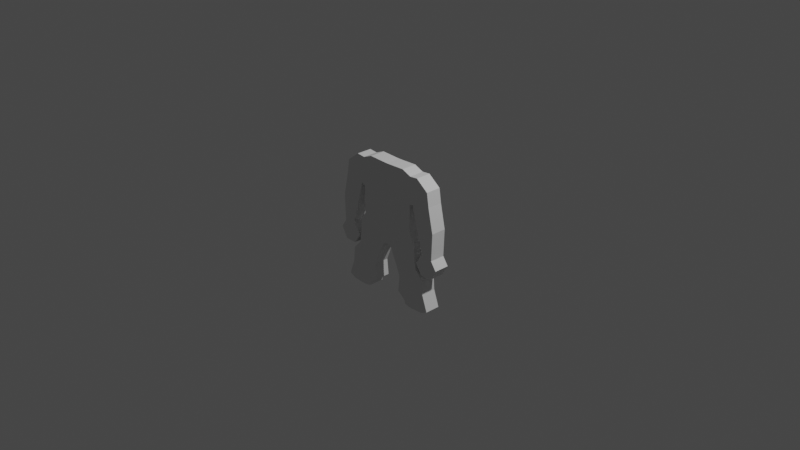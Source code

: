 # Source: dwarf-5-2.blend  (saved by Blender 2.91.10; exported with 4.5.12 LTS)
import bpy
from mathutils import Matrix  # noqa: F401  (used for matrix-valued properties, if any)

bpy.ops.wm.read_factory_settings(use_empty=True)
scene = bpy.context.scene
scene.name = 'Scene'

# ---- collections
col_collection = bpy.data.collections.new('Collection'); scene.collection.children.link(col_collection)

# ---- world
world_world = bpy.data.worlds.new('World'); scene.world = world_world
world_world.use_nodes = True; world_world.node_tree.nodes.clear()
_N = world_world.node_tree.nodes; _L = world_world.node_tree.links
n0 = _N.new('ShaderNodeOutputWorld'); n0.name = 'World Output'; n0.location = (300, 300)
n1 = _N.new('ShaderNodeBackground'); n1.name = 'Background'; n1.location = (10, 300)
n1.inputs[0].default_value = (0.05088, 0.05088, 0.05088, 1.0)
_L.new(n1.outputs[0], n0.inputs[0])
n0.is_active_output = True
world_world.color = (0.05088, 0.05088, 0.05088)
world_world.use_sun_shadow = False
world_world.sun_shadow_jitter_overblur = 0.0

# ---- cameras
cam_camera = bpy.data.cameras.new('Camera')
cam_camera.clip_end = 100.0
cam_camera.ortho_scale = 7.314

# ---- lights
light_light = bpy.data.lights.new('Light', 'POINT')
light_light.transmission_factor = 0.0
light_light.energy = 1000.0
light_light.shadow_soft_size = 0.1
light_light.shadow_maximum_resolution = 0.006
light_light.use_absolute_resolution = True

# ---- meshes
me_plane_001 = bpy.data.meshes.new('Plane.001')
me_plane_001.from_pydata([(-0.3248, 0.01281, 9.181e-08), (-0.2273, 0.6685, -3.005e-08), (-0.3327, 0.6255, -3.395e-08), (-0.3288, 0.3191, 2.893e-08), (0.0, -0.2174, 7.094e-08), (0.0, 0.6606, -3.077e-08), (-0.1624, -0.1072, 8.093e-08), (0.001319, 0.3864, 3.503e-08), (-0.1637, 0.3528, 3.198e-08), (-0.4254, 0.6346, -1.909e-08), (-0.369, 0.3383, 1.663e-08), (-0.564, 0.53, -2.857e-08), (-0.5868, 0.3779, 2.022e-08), (-0.4397, 0.05826, -8.755e-09), (-0.6433, 0.1148, -3.627e-09), (-0.5047, -0.1539, -2.798e-08), (-0.632, -0.1822, -3.055e-08), (-0.4199, -0.2812, -3.952e-08), (-0.6942, -0.2727, -3.875e-08), (-0.4965, -0.3949, -4.983e-08), (-0.6233, -0.3909, -4.947e-08), (-0.3268, 0.166, 6.037e-08), (-0.2436, -0.0472, 8.637e-08), (-0.1136, 0.6645, -3.041e-08), (-0.28, 0.647, -3.2e-08), (-0.06745, -0.2576, 6.73e-08), (-0.3307, 0.4723, -2.51e-09), (0.0006596, 0.5235, 2.129e-09), (0.0006596, 0.07959, 5.254e-08), (-0.1955, 0.5106, 9.63e-10), (-0.1631, 0.1228, 5.645e-08), (-0.2462, 0.336, 3.045e-08), (-0.0812, 0.3696, 3.35e-08), (-0.3972, 0.4864, -1.228e-09), (-0.3791, 0.63, -2.652e-08), (-0.3489, 0.3287, 2.278e-08), (-0.5754, 0.4539, -4.177e-09), (-0.4947, 0.5823, -2.383e-08), (-0.4779, 0.3581, 1.842e-08), (-0.5415, 0.08655, -6.191e-09), (-0.615, 0.2464, 8.296e-09), (-0.4043, 0.1983, 3.937e-09), (-0.5684, -0.168, -2.927e-08), (-0.6377, -0.03367, -1.709e-08), (-0.4722, -0.04781, -1.837e-08), (-0.5571, -0.2769, -3.914e-08), (-0.6631, -0.2274, -3.465e-08), (-0.4623, -0.2175, -3.375e-08), (-0.5599, -0.3929, -4.965e-08), (-0.6588, -0.3318, -4.411e-08), (-0.4582, -0.338, -4.468e-08), (-0.5585, -0.3349, -4.439e-08), (-0.5627, -0.2225, -3.42e-08), (-0.5549, -0.04074, -1.773e-08), (-0.5097, 0.2223, 6.116e-09), (-0.4863, 0.4702, -2.703e-09), (-0.364, 0.4794, -1.869e-09), (-0.0812, 0.1012, 5.45e-08), (-0.2449, 0.1444, 5.841e-08), (-0.09742, 0.5171, 1.546e-09), (-0.2631, 0.4915, -7.737e-10), (-0.3925, -0.213, 7.134e-08), (-0.219, -0.3412, 5.972e-08), (-0.3058, -0.2771, 6.553e-08), (-0.1323, -0.4053, 5.391e-08), (-0.5027, -0.4525, 4.963e-08), (-0.2766, -0.6196, 3.448e-08), (-0.3897, -0.5361, 4.205e-08), (-0.1635, -0.7032, 2.69e-08), (-0.5763, -0.7856, 1.943e-08), (-0.3491, -0.831, 1.532e-08), (-0.4421, -0.826, 1.577e-08), (-0.262, -0.8124, 1.7e-08), (-0.3258, 0.08939, 7.609e-08), (-0.203, -0.0772, 8.365e-08), (-0.1704, 0.6665, -3.023e-08), (-0.3063, 0.6362, -3.298e-08), (-0.03864, -0.2326, 6.957e-08), (-0.3297, 0.3957, 1.321e-08), (0.0003298, 0.592, -1.432e-08), (0.0009894, 0.233, 4.378e-08), (-0.2114, 0.5896, -1.454e-08), (-0.1634, 0.2378, 4.422e-08), (-0.2875, 0.3275, 2.969e-08), (-0.1225, 0.3612, 3.274e-08), (-0.3831, 0.4124, 7.7e-09), (-0.4023, 0.6323, -2.28e-08), (-0.3388, 0.3239, 2.585e-08), (-0.5811, 0.4159, 8.021e-09), (-0.5294, 0.5561, -2.62e-08), (-0.4234, 0.3482, 1.753e-08), (-0.4906, 0.0724, -7.473e-09), (-0.6292, 0.1806, 2.334e-09), (-0.3866, 0.2683, 1.028e-08), (-0.5366, -0.161, -2.863e-08), (-0.6348, -0.1079, -2.382e-08), (-0.4559, 0.005224, -1.356e-08), (-0.4885, -0.279, -3.933e-08), (-0.6787, -0.2501, -3.67e-08), (-0.4835, -0.1857, -3.087e-08), (-0.5282, -0.3939, -4.974e-08), (-0.6411, -0.3614, -4.679e-08), (-0.439, -0.3096, -4.21e-08), (-0.3278, 0.2426, 4.465e-08), (-0.2842, -0.0172, 8.909e-08), (-0.05682, 0.6625, -3.059e-08), (-0.2536, 0.6577, -3.103e-08), (-0.1218, -0.1372, 7.821e-08), (-0.3317, 0.5489, -1.823e-08), (0.0009894, 0.4549, 1.858e-08), (0.0003298, -0.07381, 6.13e-08), (-0.1796, 0.4317, 1.647e-08), (-0.1627, 0.007791, 6.869e-08), (-0.205, 0.3444, 3.122e-08), (-0.03994, 0.378, 3.426e-08), (-0.4113, 0.5605, -1.016e-08), (-0.3559, 0.6278, -3.023e-08), (-0.3589, 0.3335, 1.97e-08), (-0.5697, 0.4919, -1.637e-08), (-0.4601, 0.6084, -2.146e-08), (-0.5323, 0.368, 1.932e-08), (-0.5924, 0.1007, -4.909e-09), (-0.6009, 0.3121, 1.426e-08), (-0.422, 0.1283, -2.409e-09), (-0.6002, -0.1751, -2.991e-08), (-0.6405, 0.04058, -1.036e-08), (-0.4885, -0.1008, -2.318e-08), (-0.6257, -0.2748, -3.895e-08), (-0.6476, -0.2048, -3.26e-08), (-0.4411, -0.2493, -3.664e-08), (-0.5916, -0.3919, -4.956e-08), (-0.6765, -0.3022, -4.143e-08), (-0.4773, -0.3664, -4.725e-08), (-0.5592, -0.3639, -4.702e-08), (-0.5578, -0.3059, -4.177e-08), (-0.5083, -0.3365, -4.454e-08), (-0.6086, -0.3334, -4.425e-08), (-0.5599, -0.2497, -3.667e-08), (-0.5655, -0.1953, -3.173e-08), (-0.5125, -0.22, -3.398e-08), (-0.6129, -0.2249, -3.443e-08), (-0.5617, -0.1044, -2.35e-08), (-0.5482, 0.0229, -1.196e-08), (-0.5136, -0.04428, -1.805e-08), (-0.5963, -0.0372, -1.741e-08), (-0.5256, 0.1544, -3.723e-11), (-0.4938, 0.2902, 1.227e-08), (-0.457, 0.2103, 5.027e-09), (-0.5624, 0.2343, 7.206e-09), (-0.5309, 0.4621, -3.44e-09), (-0.4418, 0.4783, -1.966e-09), (-0.4821, 0.4141, 7.861e-09), (-0.4905, 0.5262, -1.327e-08), (-0.3806, 0.4829, -1.549e-09), (-0.3473, 0.4758, -2.19e-09), (-0.3564, 0.404, 1.045e-08), (-0.3715, 0.5547, -1.419e-08), (-0.0812, 0.2354, 4.4e-08), (-0.0812, -0.03301, 6.499e-08), (-0.1221, 0.112, 5.547e-08), (-0.04027, 0.09039, 5.352e-08), (-0.2456, 0.2402, 4.443e-08), (-0.2443, 0.04859, 7.239e-08), (-0.2858, 0.1552, 5.939e-08), (-0.204, 0.1336, 5.743e-08), (-0.1055, 0.5908, -1.443e-08), (-0.08931, 0.4433, 1.752e-08), (-0.1465, 0.5138, 1.254e-09), (-0.04838, 0.5203, 1.837e-09), (-0.2715, 0.5692, -1.639e-08), (-0.2547, 0.4137, 1.484e-08), (-0.2969, 0.4819, -1.642e-09), (-0.2293, 0.501, 9.467e-11), (-0.2624, -0.3091, 6.262e-08), (-0.3491, -0.245, 6.843e-08), (-0.1757, -0.3732, 5.681e-08), (-0.1828, -0.2301, 6.979e-08), (-0.08291, -0.3039, 6.31e-08), (-0.3825, -0.08249, 8.317e-08), (-0.2826, -0.1563, 7.648e-08), (-0.3331, -0.5779, 3.827e-08), (-0.4462, -0.4943, 4.584e-08), (-0.22, -0.6614, 3.069e-08), (-0.2592, -0.472, 4.786e-08), (-0.1821, -0.529, 4.27e-08), (-0.4134, -0.358, 5.82e-08), (-0.3363, -0.415, 5.303e-08), (-0.3897, -0.8285, 1.555e-08), (-0.5062, -0.8215, 1.618e-08), (-0.3085, -0.8256, 1.581e-08), (-0.3355, -0.7241, 2.501e-08), (-0.2583, -0.7777, 2.015e-08), (-0.5136, -0.609, 3.544e-08), (-0.4207, -0.6626, 3.058e-08), (-0.3771, -0.6934, 2.78e-08), (-0.4622, -0.6319, 3.337e-08), (-0.2998, -0.7469, 2.294e-08), (-0.2978, -0.4435, 5.045e-08), (-0.3749, -0.3865, 5.561e-08), (-0.2206, -0.5005, 4.528e-08), (-0.2327, -0.1932, 7.314e-08), (-0.3326, -0.1194, 7.983e-08), (-0.1328, -0.267, 6.645e-08), (-0.2171, 0.4227, 1.566e-08), (-0.2922, 0.4047, 1.402e-08), (-0.3016, 0.5591, -1.731e-08), (-0.04416, 0.4491, 1.805e-08), (-0.1345, 0.4375, 1.7e-08), (-0.1584, 0.5902, -1.449e-08), (-0.2035, 0.02819, 7.054e-08), (-0.285, 0.06899, 7.424e-08), (-0.2867, 0.2414, 4.454e-08), (-0.04043, -0.05341, 6.314e-08), (-0.122, -0.01261, 6.684e-08), (-0.1223, 0.2366, 4.411e-08), (-0.3516, 0.5518, -1.621e-08), (-0.3431, 0.3999, 1.183e-08), (-0.3697, 0.4082, 9.078e-09), (-0.4509, 0.5434, -1.171e-08), (-0.4326, 0.4133, 7.78e-09), (-0.5316, 0.415, 7.941e-09), (-0.5473, 0.3012, 1.326e-08), (-0.4402, 0.2792, 1.128e-08), (-0.4738, 0.1413, -1.223e-09), (-0.5944, 0.03174, -1.116e-08), (-0.5021, 0.01406, -1.276e-08), (-0.5251, -0.1026, -2.334e-08), (-0.6066, -0.2, -3.217e-08), (-0.5245, -0.1905, -3.13e-08), (-0.5005, -0.2495, -3.665e-08), (-0.6171, -0.3041, -4.16e-08), (-0.4984, -0.3078, -4.193e-08), (-0.5182, -0.3652, -4.714e-08), (-0.6001, -0.3626, -4.691e-08), (-0.6193, -0.2499, -3.669e-08), (-0.5983, -0.1062, -2.366e-08), (-0.5774, 0.1675, 1.149e-09), (-0.5301, 0.5091, -1.482e-08), (-0.3914, 0.5576, -1.218e-08), (-0.0401, 0.2342, 4.389e-08), (-0.2045, 0.239, 4.432e-08), (-0.0526, 0.5914, -1.438e-08), (-0.2415, 0.5794, -1.547e-08), (-0.3258, 0.08939, 0.1678), (-0.3248, 0.01281, 0.1678), (-0.203, -0.0772, 0.1678), (-0.1624, -0.1072, 0.1678), (-0.1704, 0.6665, 0.1678), (-0.2273, 0.6685, 0.1678), (-0.3063, 0.6362, 0.1678), (-0.3327, 0.6255, 0.1678), (-0.03864, -0.2326, 0.1678), (0.0, -0.2174, 0.1678), (-0.3297, 0.3957, 0.1678), (-0.3288, 0.3191, 0.1678), (0.0, 0.592, 0.1678), (0.0, 0.6606, 0.1678), (0.0, 0.233, 0.1678), (0.0, 0.3864, 0.1678), (-0.2114, 0.5896, 0.1678), (-0.1634, 0.2378, 0.1678), (-0.1637, 0.3528, 0.1678), (-0.2875, 0.3275, 0.1678), (-0.1225, 0.3612, 0.1678), (-0.3831, 0.4124, 0.1678), (-0.369, 0.3383, 0.1678), (-0.4023, 0.6323, 0.1678), (-0.4254, 0.6346, 0.1678), (-0.3388, 0.3239, 0.1678), (-0.5811, 0.4159, 0.1678), (-0.5868, 0.3779, 0.1678), (-0.5294, 0.5561, 0.1678), (-0.564, 0.53, 0.1678), (-0.4234, 0.3482, 0.1678), (-0.4906, 0.0724, 0.1678), (-0.4397, 0.05826, 0.1678), (-0.6292, 0.1806, 0.1678), (-0.6433, 0.1148, 0.1678), (-0.3866, 0.2683, 0.1678), (-0.5366, -0.161, 0.1678), (-0.5047, -0.1539, 0.1678), (-0.6348, -0.1079, 0.1678), (-0.632, -0.1822, 0.1678), (-0.4559, 0.005224, 0.1678), (-0.4885, -0.279, 0.1678), (-0.4199, -0.2812, 0.1678), (-0.6787, -0.2501, 0.1678), (-0.6942, -0.2727, 0.1678), (-0.4835, -0.1857, 0.1678), (-0.5282, -0.3939, 0.1678), (-0.4965, -0.3949, 0.1678), (-0.6411, -0.3614, 0.1678), (-0.6233, -0.3909, 0.1678), (-0.439, -0.3096, 0.1678), (-0.3278, 0.2426, 0.1678), (-0.3268, 0.166, 0.1678), (-0.2842, -0.0172, 0.1678), (-0.2436, -0.0472, 0.1678), (-0.05682, 0.6625, 0.1678), (-0.1136, 0.6645, 0.1678), (-0.2536, 0.6577, 0.1678), (-0.28, 0.647, 0.1678), (-0.1218, -0.1372, 0.1678), (-0.06745, -0.2576, 0.1678), (-0.3317, 0.5489, 0.1678), (-0.3307, 0.4723, 0.1678), (0.0, 0.4549, 0.1678), (0.0, 0.5235, 0.1678), (0.0, -0.07381, 0.1678), (0.0, 0.07959, 0.1678), (-0.1796, 0.4317, 0.1678), (-0.1955, 0.5106, 0.1678), (-0.1627, 0.007791, 0.1678), (-0.1631, 0.1228, 0.1678), (-0.205, 0.3444, 0.1678), (-0.2462, 0.336, 0.1678), (-0.03994, 0.378, 0.1678), (-0.0812, 0.3696, 0.1678), (-0.4113, 0.5605, 0.1678), (-0.3972, 0.4864, 0.1678), (-0.3559, 0.6278, 0.1678), (-0.3791, 0.63, 0.1678), (-0.3589, 0.3335, 0.1678), (-0.3489, 0.3287, 0.1678), (-0.5697, 0.4919, 0.1678), (-0.5754, 0.4539, 0.1678), (-0.4601, 0.6084, 0.1678), (-0.4947, 0.5823, 0.1678), (-0.5323, 0.368, 0.1678), (-0.4779, 0.3581, 0.1678), (-0.5924, 0.1007, 0.1678), (-0.5415, 0.08655, 0.1678), (-0.6009, 0.3121, 0.1678), (-0.615, 0.2464, 0.1678), (-0.422, 0.1283, 0.1678), (-0.4043, 0.1983, 0.1678), (-0.6002, -0.1751, 0.1678), (-0.5684, -0.168, 0.1678), (-0.6405, 0.04058, 0.1678), (-0.6377, -0.03367, 0.1678), (-0.4885, -0.1008, 0.1678), (-0.4722, -0.04781, 0.1678), (-0.6257, -0.2748, 0.1678), (-0.5571, -0.2769, 0.1678), (-0.6476, -0.2048, 0.1678), (-0.6631, -0.2274, 0.1678), (-0.4411, -0.2493, 0.1678), (-0.4623, -0.2175, 0.1678), (-0.5916, -0.3919, 0.1678), (-0.5599, -0.3929, 0.1678), (-0.6765, -0.3022, 0.1678), (-0.6588, -0.3318, 0.1678), (-0.4773, -0.3664, 0.1678), (-0.4582, -0.338, 0.1678), (-0.5592, -0.3639, 0.1678), (-0.5578, -0.3059, 0.1678), (-0.5585, -0.3349, 0.1678), (-0.5083, -0.3365, 0.1678), (-0.6086, -0.3334, 0.1678), (-0.5599, -0.2497, 0.1678), (-0.5655, -0.1953, 0.1678), (-0.5627, -0.2225, 0.1678), (-0.5125, -0.22, 0.1678), (-0.6129, -0.2249, 0.1678), (-0.5617, -0.1044, 0.1678), (-0.5482, 0.0229, 0.1678), (-0.5549, -0.04074, 0.1678), (-0.5136, -0.04428, 0.1678), (-0.5963, -0.0372, 0.1678), (-0.5256, 0.1544, 0.1678), (-0.4938, 0.2902, 0.1678), (-0.5097, 0.2223, 0.1678), (-0.457, 0.2103, 0.1678), (-0.5624, 0.2343, 0.1678), (-0.5309, 0.4621, 0.1678), (-0.4418, 0.4783, 0.1678), (-0.4863, 0.4702, 0.1678), (-0.4821, 0.4141, 0.1678), (-0.4905, 0.5262, 0.1678), (-0.3806, 0.4829, 0.1678), (-0.3473, 0.4758, 0.1678), (-0.364, 0.4794, 0.1678), (-0.3564, 0.404, 0.1678), (-0.3715, 0.5547, 0.1678), (-0.0812, 0.2354, 0.1678), (-0.0812, -0.03301, 0.1678), (-0.0812, 0.1012, 0.1678), (-0.1221, 0.112, 0.1678), (-0.04027, 0.09039, 0.1678), (-0.2456, 0.2402, 0.1678), (-0.2443, 0.04859, 0.1678), (-0.2449, 0.1444, 0.1678), (-0.2858, 0.1552, 0.1678), (-0.204, 0.1336, 0.1678), (-0.1055, 0.5908, 0.1678), (-0.08931, 0.4433, 0.1678), (-0.09742, 0.5171, 0.1678), (-0.1465, 0.5138, 0.1678), (-0.04838, 0.5203, 0.1678), (-0.2715, 0.5692, 0.1678), (-0.2547, 0.4137, 0.1678), (-0.2631, 0.4915, 0.1678), (-0.2969, 0.4819, 0.1678), (-0.2293, 0.501, 0.1678), (-0.2624, -0.3091, 0.1678), (-0.219, -0.3412, 0.1678), (-0.3491, -0.245, 0.1678), (-0.3058, -0.2771, 0.1678), (-0.1757, -0.3732, 0.1678), (-0.1323, -0.4053, 0.1678), (-0.1828, -0.2301, 0.1678), (-0.08291, -0.3039, 0.1678), (-0.3825, -0.08249, 0.1678), (-0.3925, -0.213, 0.1678), (-0.2826, -0.1563, 0.1678), (-0.3331, -0.5779, 0.1678), (-0.2766, -0.6196, 0.1678), (-0.4462, -0.4943, 0.1678), (-0.3897, -0.5361, 0.1678), (-0.22, -0.6614, 0.1678), (-0.1635, -0.7032, 0.1678), (-0.2592, -0.472, 0.1678), (-0.1821, -0.529, 0.1678), (-0.4134, -0.358, 0.1678), (-0.5027, -0.4525, 0.1678), (-0.3363, -0.415, 0.1678), (-0.3897, -0.8285, 0.1678), (-0.3491, -0.831, 0.1678), (-0.5062, -0.8215, 0.1678), (-0.4421, -0.826, 0.1678), (-0.3085, -0.8256, 0.1678), (-0.262, -0.8124, 0.1678), (-0.3355, -0.7241, 0.1678), (-0.2583, -0.7777, 0.1678), (-0.5136, -0.609, 0.1678), (-0.5763, -0.7856, 0.1678), (-0.4207, -0.6626, 0.1678), (-0.3771, -0.6934, 0.1678), (-0.4622, -0.6319, 0.1678), (-0.2998, -0.7469, 0.1678), (-0.2978, -0.4435, 0.1678), (-0.3749, -0.3865, 0.1678), (-0.2206, -0.5005, 0.1678), (-0.2327, -0.1932, 0.1678), (-0.3326, -0.1194, 0.1678), (-0.1328, -0.267, 0.1678), (-0.2171, 0.4227, 0.1678), (-0.2922, 0.4047, 0.1678), (-0.3016, 0.5591, 0.1678), (-0.04416, 0.4491, 0.1678), (-0.1345, 0.4375, 0.1678), (-0.1584, 0.5902, 0.1678), (-0.2035, 0.02819, 0.1678), (-0.285, 0.06899, 0.1678), (-0.2867, 0.2414, 0.1678), (-0.04043, -0.05341, 0.1678), (-0.122, -0.01261, 0.1678), (-0.1223, 0.2366, 0.1678), (-0.3516, 0.5518, 0.1678), (-0.3431, 0.3999, 0.1678), (-0.3697, 0.4082, 0.1678), (-0.4509, 0.5434, 0.1678), (-0.4326, 0.4133, 0.1678), (-0.5316, 0.415, 0.1678), (-0.5473, 0.3012, 0.1678), (-0.4402, 0.2792, 0.1678), (-0.4738, 0.1413, 0.1678), (-0.5944, 0.03174, 0.1678), (-0.5021, 0.01406, 0.1678), (-0.5251, -0.1026, 0.1678), (-0.6066, -0.2, 0.1678), (-0.5245, -0.1905, 0.1678), (-0.5005, -0.2495, 0.1678), (-0.6171, -0.3041, 0.1678), (-0.4984, -0.3078, 0.1678), (-0.5182, -0.3652, 0.1678), (-0.6001, -0.3626, 0.1678), (-0.6193, -0.2499, 0.1678), (-0.5983, -0.1062, 0.1678), (-0.5774, 0.1675, 0.1678), (-0.5301, 0.5091, 0.1678), (-0.3914, 0.5576, 0.1678), (-0.0401, 0.2342, 0.1678), (-0.2045, 0.239, 0.1678), (-0.0526, 0.5914, 0.1678), (-0.2415, 0.5794, 0.1678), (-0.6009, 0.3121, 0.04196), (-0.6009, 0.3121, 0.08392), (-0.6009, 0.3121, 0.1259), (-0.5868, 0.3779, 0.1259), (-0.5868, 0.3779, 0.08392), (-0.5868, 0.3779, 0.04196), (-0.4559, 0.005224, 0.04196), (-0.4559, 0.005224, 0.08392), (-0.4559, 0.005224, 0.1259), (-0.4722, -0.04781, 0.1259), (-0.4722, -0.04781, 0.08392), (-0.4722, -0.04781, 0.04196), (-0.4254, 0.6346, 0.04196), (-0.4254, 0.6346, 0.08392), (-0.4254, 0.6346, 0.1259), (-0.4023, 0.6323, 0.1259), (-0.4023, 0.6323, 0.08392), (-0.4023, 0.6323, 0.04196), (-0.1635, -0.7032, 0.04196), (-0.1635, -0.7032, 0.08392), (-0.1635, -0.7032, 0.1259), (-0.2583, -0.7777, 0.1259), (-0.2583, -0.7777, 0.08392), (-0.2583, -0.7777, 0.04196), (-0.422, 0.1283, 0.04196), (-0.422, 0.1283, 0.08392), (-0.422, 0.1283, 0.1259), (-0.4397, 0.05826, 0.1259), (-0.4397, 0.05826, 0.08392), (-0.4397, 0.05826, 0.04196), (-0.3288, 0.3191, 0.04196), (-0.3288, 0.3191, 0.08392), (-0.3288, 0.3191, 0.1259), (-0.3388, 0.3239, 0.1259), (-0.3388, 0.3239, 0.08392), (-0.3388, 0.3239, 0.04196), (-0.5763, -0.7856, 0.04196), (-0.5763, -0.7856, 0.08392), (-0.5763, -0.7856, 0.1259), (-0.5136, -0.609, 0.1259), (-0.5136, -0.609, 0.08392), (-0.5136, -0.609, 0.04196), (-0.6787, -0.2501, 0.04196), (-0.6787, -0.2501, 0.08392), (-0.6787, -0.2501, 0.1259), (-0.6631, -0.2274, 0.1259), (-0.6631, -0.2274, 0.08392), (-0.6631, -0.2274, 0.04196), (-0.5811, 0.4159, 0.1259), (-0.5811, 0.4159, 0.08392), (-0.5811, 0.4159, 0.04196), (-0.08291, -0.3039, 0.04196), (-0.08291, -0.3039, 0.08392), (-0.08291, -0.3039, 0.1259), (-0.1323, -0.4053, 0.1259), (-0.1323, -0.4053, 0.08392), (-0.1323, -0.4053, 0.04196), (-0.6405, 0.04058, 0.04196), (-0.6405, 0.04058, 0.08392), (-0.6405, 0.04058, 0.1259), (-0.6433, 0.1148, 0.1259), (-0.6433, 0.1148, 0.08392), (-0.6433, 0.1148, 0.04196), (-0.4835, -0.1857, 0.04196), (-0.4835, -0.1857, 0.08392), (-0.4835, -0.1857, 0.1259), (-0.4623, -0.2175, 0.1259), (-0.4623, -0.2175, 0.08392), (-0.4623, -0.2175, 0.04196), (-0.564, 0.53, 0.04196), (-0.564, 0.53, 0.08392), (-0.564, 0.53, 0.1259), (-0.5294, 0.5561, 0.1259), (-0.5294, 0.5561, 0.08392), (-0.5294, 0.5561, 0.04196), (-0.3258, 0.08939, 0.04196), (-0.3258, 0.08939, 0.08392), (-0.3258, 0.08939, 0.1259), (-0.3268, 0.166, 0.1259), (-0.3268, 0.166, 0.08392), (-0.3268, 0.166, 0.04196), (-0.3825, -0.08249, 0.04196), (-0.3825, -0.08249, 0.08392), (-0.3825, -0.08249, 0.1259), (-0.3248, 0.01281, 0.1259), (-0.3248, 0.01281, 0.08392), (-0.3248, 0.01281, 0.04196), (-0.4885, -0.1008, 0.04196), (-0.4885, -0.1008, 0.08392), (-0.4885, -0.1008, 0.1259), (-0.5047, -0.1539, 0.1259), (-0.5047, -0.1539, 0.08392), (-0.5047, -0.1539, 0.04196), (-0.3791, 0.63, 0.04196), (-0.3791, 0.63, 0.08392), (-0.3791, 0.63, 0.1259), (-0.3559, 0.6278, 0.1259), (-0.3559, 0.6278, 0.08392), (-0.3559, 0.6278, 0.04196), (-0.5282, -0.3939, 0.04196), (-0.5282, -0.3939, 0.08392), (-0.5282, -0.3939, 0.1259), (-0.5599, -0.3929, 0.1259), (-0.5599, -0.3929, 0.08392), (-0.5599, -0.3929, 0.04196), (-0.3489, 0.3287, 0.04196), (-0.3489, 0.3287, 0.08392), (-0.3489, 0.3287, 0.1259), (-0.3589, 0.3335, 0.1259), (-0.3589, 0.3335, 0.08392), (-0.3589, 0.3335, 0.04196), (-0.6411, -0.3614, 0.04196), (-0.6411, -0.3614, 0.08392), (-0.6411, -0.3614, 0.1259), (-0.6588, -0.3318, 0.1259), (-0.6588, -0.3318, 0.08392), (-0.6588, -0.3318, 0.04196), (-0.1704, 0.6665, 0.04196), (-0.1704, 0.6665, 0.08392), (-0.1704, 0.6665, 0.1259), (-0.1136, 0.6645, 0.1259), (-0.1136, 0.6645, 0.08392), (-0.1136, 0.6645, 0.04196), (-0.6476, -0.2048, 0.04196), (-0.6476, -0.2048, 0.08392), (-0.6476, -0.2048, 0.1259), (-0.632, -0.1822, 0.1259), (-0.632, -0.1822, 0.08392), (-0.632, -0.1822, 0.04196), (-0.5754, 0.4539, 0.04196), (-0.5754, 0.4539, 0.08392), (-0.5754, 0.4539, 0.1259), (-0.5697, 0.4919, 0.1259), (-0.5697, 0.4919, 0.08392), (-0.5697, 0.4919, 0.04196), (-0.439, -0.3096, 0.04196), (-0.439, -0.3096, 0.08392), (-0.439, -0.3096, 0.1259), (-0.4582, -0.338, 0.1259), (-0.4582, -0.338, 0.08392), (-0.4582, -0.338, 0.04196), (-0.6292, 0.1806, 0.1259), (-0.6292, 0.1806, 0.08392), (-0.6292, 0.1806, 0.04196), (-0.3063, 0.6362, 0.04196), (-0.3063, 0.6362, 0.08392), (-0.3063, 0.6362, 0.1259), (-0.28, 0.647, 0.1259), (-0.28, 0.647, 0.08392), (-0.28, 0.647, 0.04196), (-0.4411, -0.2493, 0.04196), (-0.4411, -0.2493, 0.08392), (-0.4411, -0.2493, 0.1259), (-0.4199, -0.2812, 0.1259), (-0.4199, -0.2812, 0.08392), (-0.4199, -0.2812, 0.04196), (-0.4947, 0.5823, 0.04196), (-0.4947, 0.5823, 0.08392), (-0.4947, 0.5823, 0.1259), (-0.4601, 0.6084, 0.1259), (-0.4601, 0.6084, 0.08392), (-0.4601, 0.6084, 0.04196), (-0.3278, 0.2426, 0.04196), (-0.3278, 0.2426, 0.08392), (-0.3278, 0.2426, 0.1259), (-0.369, 0.3383, 0.04196), (-0.369, 0.3383, 0.08392), (-0.369, 0.3383, 0.1259), (-0.3866, 0.2683, 0.1259), (-0.3866, 0.2683, 0.08392), (-0.3866, 0.2683, 0.04196), (-0.03864, -0.2326, 0.04196), (-0.03864, -0.2326, 0.08392), (-0.03864, -0.2326, 0.1259), (-0.06745, -0.2576, 0.1259), (-0.06745, -0.2576, 0.08392), (-0.06745, -0.2576, 0.04196), (-0.5916, -0.3919, 0.04196), (-0.5916, -0.3919, 0.08392), (-0.5916, -0.3919, 0.1259), (-0.6233, -0.3909, 0.1259), (-0.6233, -0.3909, 0.08392), (-0.6233, -0.3909, 0.04196), (-0.6765, -0.3022, 0.04196), (-0.6765, -0.3022, 0.08392), (-0.6765, -0.3022, 0.1259), (-0.6942, -0.2727, 0.1259), (-0.6942, -0.2727, 0.08392), (-0.6942, -0.2727, 0.04196), (-0.05682, 0.6625, 0.04196), (-0.05682, 0.6625, 0.08392), (-0.05682, 0.6625, 0.1259), (0.0, 0.6606, 0.1259), (0.0, 0.6606, 0.08392), (0.0, 0.6606, 0.04196), (-0.6348, -0.1079, 0.1259), (-0.6348, -0.1079, 0.08392), (-0.6348, -0.1079, 0.04196), (-0.1821, -0.529, 0.04196), (-0.1821, -0.529, 0.08392), (-0.1821, -0.529, 0.1259), (-0.4773, -0.3664, 0.04196), (-0.4773, -0.3664, 0.08392), (-0.4773, -0.3664, 0.1259), (-0.4965, -0.3949, 0.1259), (-0.4965, -0.3949, 0.08392), (-0.4965, -0.3949, 0.04196), (-0.615, 0.2464, 0.04196), (-0.615, 0.2464, 0.08392), (-0.615, 0.2464, 0.1259), (-0.2536, 0.6577, 0.04196), (-0.2536, 0.6577, 0.08392), (-0.2536, 0.6577, 0.1259), (-0.2273, 0.6685, 0.1259), (-0.2273, 0.6685, 0.08392), (-0.2273, 0.6685, 0.04196), (-0.4134, -0.358, 0.04196), (-0.4134, -0.358, 0.08392), (-0.4134, -0.358, 0.1259), (-0.3925, -0.213, 0.1259), (-0.3925, -0.213, 0.08392), (-0.3925, -0.213, 0.04196), (-0.4043, 0.1983, 0.04196), (-0.4043, 0.1983, 0.08392), (-0.4043, 0.1983, 0.1259), (-0.3897, -0.8285, 0.04196), (-0.3897, -0.8285, 0.08392), (-0.3897, -0.8285, 0.1259), (-0.4421, -0.826, 0.1259), (-0.4421, -0.826, 0.08392), (-0.4421, -0.826, 0.04196), (-0.6377, -0.03367, 0.04196), (-0.6377, -0.03367, 0.08392), (-0.6377, -0.03367, 0.1259), (-0.5062, -0.8215, 0.04196), (-0.5062, -0.8215, 0.08392), (-0.5062, -0.8215, 0.1259), (-0.3085, -0.8256, 0.04196), (-0.3085, -0.8256, 0.08392), (-0.3085, -0.8256, 0.1259), (-0.3491, -0.831, 0.1259), (-0.3491, -0.831, 0.08392), (-0.3491, -0.831, 0.04196), (-0.3327, 0.6255, 0.04196), (-0.3327, 0.6255, 0.08392), (-0.3327, 0.6255, 0.1259), (-0.262, -0.8124, 0.1259), (-0.262, -0.8124, 0.08392), (-0.262, -0.8124, 0.04196), (0.0, -0.2174, 0.04196), (0.0, -0.2174, 0.08392), (0.0, -0.2174, 0.1259), (-0.5027, -0.4525, 0.1259), (-0.5027, -0.4525, 0.08392), (-0.5027, -0.4525, 0.04196)], [], [(242, 106, 1, 81), (241, 105, 5, 79), (240, 113, 8, 82), (239, 114, 7, 80), (238, 115, 9, 86), (237, 118, 11, 89), (236, 121, 14, 92), (235, 124, 16, 95), (234, 127, 18, 98), (233, 130, 20, 101), (232, 100, 48, 133), (231, 135, 51, 134), (230, 136, 49, 131), (229, 97, 45, 137), (228, 139, 52, 138), (227, 140, 46, 128), (226, 94, 42, 141), (225, 143, 53, 142), (224, 144, 43, 125), (223, 91, 39, 145), (222, 147, 54, 146), (221, 148, 40, 122), (220, 88, 36, 149), (219, 151, 55, 150), (218, 152, 37, 119), (217, 85, 33, 153), (216, 155, 56, 154), (215, 156, 34, 116), (214, 84, 32, 157), (213, 159, 57, 158), (212, 160, 28, 110), (211, 83, 31, 161), (210, 163, 58, 162), (209, 164, 30, 112), (208, 75, 23, 165), (207, 167, 59, 166), (206, 168, 27, 109), (205, 76, 24, 169), (204, 171, 60, 170), (203, 172, 29, 111), (202, 175, 62, 176), (201, 174, 61, 178), (200, 173, 63, 179), (199, 182, 66, 183), (198, 181, 65, 185), (197, 180, 67, 186), (196, 189, 70, 190), (195, 188, 69, 192), (194, 187, 71, 193), (190, 70, 187, 194), (66, 190, 194, 180), (180, 194, 193, 67), (193, 71, 188, 195), (67, 193, 195, 181), (181, 195, 192, 65), (191, 72, 189, 196), (68, 191, 196, 182), (182, 196, 190, 66), (183, 66, 180, 197), (62, 183, 197, 173), (173, 197, 186, 63), (186, 67, 181, 198), (63, 186, 198, 174), (174, 198, 185, 61), (184, 68, 182, 199), (64, 184, 199, 175), (175, 199, 183, 62), (176, 62, 173, 200), (6, 176, 200, 74), (74, 200, 179, 22), (179, 63, 174, 201), (22, 179, 201, 104), (104, 201, 178, 0), (177, 64, 175, 202), (25, 177, 202, 107), (107, 202, 176, 6), (170, 60, 172, 203), (31, 170, 203, 113), (113, 203, 111, 8), (78, 26, 171, 204), (3, 78, 204, 83), (83, 204, 170, 31), (108, 2, 76, 205), (26, 108, 205, 171), (171, 205, 169, 60), (166, 59, 168, 206), (32, 166, 206, 114), (114, 206, 109, 7), (111, 29, 167, 207), (8, 111, 207, 84), (84, 207, 166, 32), (81, 1, 75, 208), (29, 81, 208, 167), (167, 208, 165, 59), (162, 58, 164, 209), (22, 162, 209, 74), (74, 209, 112, 6), (73, 21, 163, 210), (0, 73, 210, 104), (104, 210, 162, 22), (103, 3, 83, 211), (21, 103, 211, 163), (163, 211, 161, 58), (158, 57, 160, 212), (25, 158, 212, 77), (77, 212, 110, 4), (112, 30, 159, 213), (6, 112, 213, 107), (107, 213, 158, 25), (82, 8, 84, 214), (30, 82, 214, 159), (159, 214, 157, 57), (154, 56, 156, 215), (26, 154, 215, 108), (108, 215, 116, 2), (87, 35, 155, 216), (3, 87, 216, 78), (78, 216, 154, 26), (117, 10, 85, 217), (35, 117, 217, 155), (155, 217, 153, 56), (150, 55, 152, 218), (33, 150, 218, 115), (115, 218, 119, 9), (90, 38, 151, 219), (10, 90, 219, 85), (85, 219, 150, 33), (120, 12, 88, 220), (38, 120, 220, 151), (151, 220, 149, 55), (146, 54, 148, 221), (38, 146, 221, 120), (120, 221, 122, 12), (93, 41, 147, 222), (10, 93, 222, 90), (90, 222, 146, 38), (123, 13, 91, 223), (41, 123, 223, 147), (147, 223, 145, 54), (142, 53, 144, 224), (39, 142, 224, 121), (121, 224, 125, 14), (96, 44, 143, 225), (13, 96, 225, 91), (91, 225, 142, 39), (126, 15, 94, 226), (44, 126, 226, 143), (143, 226, 141, 53), (138, 52, 140, 227), (42, 138, 227, 124), (124, 227, 128, 16), (99, 47, 139, 228), (15, 99, 228, 94), (94, 228, 138, 42), (129, 17, 97, 229), (47, 129, 229, 139), (139, 229, 137, 52), (134, 51, 136, 230), (45, 134, 230, 127), (127, 230, 131, 18), (102, 50, 135, 231), (17, 102, 231, 97), (97, 231, 134, 45), (132, 19, 100, 232), (50, 132, 232, 135), (135, 232, 133, 51), (133, 48, 130, 233), (51, 133, 233, 136), (136, 233, 101, 49), (137, 45, 127, 234), (52, 137, 234, 140), (140, 234, 98, 46), (141, 42, 124, 235), (53, 141, 235, 144), (144, 235, 95, 43), (145, 39, 121, 236), (54, 145, 236, 148), (148, 236, 92, 40), (149, 36, 118, 237), (55, 149, 237, 152), (152, 237, 89, 37), (153, 33, 115, 238), (56, 153, 238, 156), (156, 238, 86, 34), (157, 32, 114, 239), (57, 157, 239, 160), (160, 239, 80, 28), (161, 31, 113, 240), (58, 161, 240, 164), (164, 240, 82, 30), (165, 23, 105, 241), (59, 165, 241, 168), (168, 241, 79, 27), (169, 24, 106, 242), (60, 169, 242, 172), (172, 242, 81, 29), (485, 259, 248, 300), (484, 255, 256, 298), (483, 260, 261, 314), (482, 257, 258, 316), (481, 266, 267, 318), (480, 271, 272, 324), (479, 276, 277, 330), (478, 281, 282, 336), (477, 286, 287, 342), (476, 291, 292, 348), (475, 354, 349, 289), (474, 355, 356, 357), (473, 350, 351, 358), (472, 359, 343, 284), (471, 360, 361, 362), (470, 344, 345, 363), (469, 364, 337, 279), (468, 365, 366, 367), (467, 338, 339, 368), (466, 369, 331, 274), (465, 370, 371, 372), (464, 332, 333, 373), (463, 374, 325, 269), (462, 375, 376, 377), (461, 326, 327, 378), (460, 379, 319, 264), (459, 380, 381, 382), (458, 320, 321, 383), (457, 384, 317, 263), (456, 385, 386, 387), (455, 308, 309, 388), (454, 389, 315, 262), (453, 390, 391, 392), (452, 312, 313, 393), (451, 394, 299, 247), (450, 395, 396, 397), (449, 306, 307, 398), (448, 399, 301, 249), (447, 400, 401, 402), (446, 310, 311, 403), (445, 410, 405, 408), (444, 412, 413, 406), (443, 414, 407, 404), (442, 421, 416, 419), (441, 423, 424, 417), (440, 425, 418, 415), (439, 432, 427, 430), (438, 434, 435, 428), (437, 436, 429, 426), (432, 437, 426, 427), (416, 415, 437, 432), (415, 418, 436, 437), (436, 438, 428, 429), (418, 417, 438, 436), (417, 424, 434, 438), (433, 439, 430, 431), (420, 419, 439, 433), (419, 416, 432, 439), (421, 440, 415, 416), (405, 404, 440, 421), (404, 407, 425, 440), (425, 441, 417, 418), (407, 406, 441, 425), (406, 413, 423, 441), (422, 442, 419, 420), (409, 408, 442, 422), (408, 405, 421, 442), (410, 443, 404, 405), (246, 245, 443, 410), (245, 297, 414, 443), (414, 444, 406, 407), (297, 296, 444, 414), (296, 244, 412, 444), (411, 445, 408, 409), (303, 302, 445, 411), (302, 246, 410, 445), (400, 446, 403, 401), (315, 314, 446, 400), (314, 261, 310, 446), (253, 447, 402, 305), (254, 262, 447, 253), (262, 315, 400, 447), (304, 448, 249, 250), (305, 402, 448, 304), (402, 401, 399, 448), (395, 449, 398, 396), (317, 316, 449, 395), (316, 258, 306, 449), (310, 450, 397, 311), (261, 263, 450, 310), (263, 317, 395, 450), (259, 451, 247, 248), (311, 397, 451, 259), (397, 396, 394, 451), (390, 452, 393, 391), (297, 245, 452, 390), (245, 246, 312, 452), (243, 453, 392, 295), (244, 296, 453, 243), (296, 297, 390, 453), (294, 454, 262, 254), (295, 392, 454, 294), (392, 391, 389, 454), (385, 455, 388, 386), (303, 251, 455, 385), (251, 252, 308, 455), (312, 456, 387, 313), (246, 302, 456, 312), (302, 303, 385, 456), (260, 457, 263, 261), (313, 387, 457, 260), (387, 386, 384, 457), (380, 458, 383, 381), (305, 304, 458, 380), (304, 250, 320, 458), (268, 459, 382, 323), (254, 253, 459, 268), (253, 305, 380, 459), (322, 460, 264, 265), (323, 382, 460, 322), (382, 381, 379, 460), (375, 461, 378, 376), (319, 318, 461, 375), (318, 267, 326, 461), (273, 462, 377, 329), (265, 264, 462, 273), (264, 319, 375, 462), (328, 463, 269, 270), (329, 377, 463, 328), (377, 376, 374, 463), (370, 464, 373, 371), (329, 328, 464, 370), (328, 270, 332, 464), (278, 465, 372, 335), (265, 273, 465, 278), (273, 329, 370, 465), (334, 466, 274, 275), (335, 372, 466, 334), (372, 371, 369, 466), (365, 467, 368, 366), (331, 330, 467, 365), (330, 277, 338, 467), (283, 468, 367, 341), (275, 274, 468, 283), (274, 331, 365, 468), (340, 469, 279, 280), (341, 367, 469, 340), (367, 366, 364, 469), (360, 470, 363, 361), (337, 336, 470, 360), (336, 282, 344, 470), (288, 471, 362, 347), (280, 279, 471, 288), (279, 337, 360, 471), (346, 472, 284, 285), (347, 362, 472, 346), (362, 361, 359, 472), (355, 473, 358, 356), (343, 342, 473, 355), (342, 287, 350, 473), (293, 474, 357, 353), (285, 284, 474, 293), (284, 343, 355, 474), (352, 475, 289, 290), (353, 357, 475, 352), (357, 356, 354, 475), (354, 476, 348, 349), (356, 358, 476, 354), (358, 351, 291, 476), (359, 477, 342, 343), (361, 363, 477, 359), (363, 345, 286, 477), (364, 478, 336, 337), (366, 368, 478, 364), (368, 339, 281, 478), (369, 479, 330, 331), (371, 373, 479, 369), (373, 333, 276, 479), (374, 480, 324, 325), (376, 378, 480, 374), (378, 327, 271, 480), (379, 481, 318, 319), (381, 383, 481, 379), (383, 321, 266, 481), (384, 482, 316, 317), (386, 388, 482, 384), (388, 309, 257, 482), (389, 483, 314, 315), (391, 393, 483, 389), (393, 313, 260, 483), (394, 484, 298, 299), (396, 398, 484, 394), (398, 307, 255, 484), (399, 485, 300, 301), (401, 403, 485, 399), (403, 311, 259, 485), (489, 488, 332, 270), (495, 494, 283, 341), (501, 500, 267, 266), (507, 506, 420, 433), (513, 512, 334, 275), (519, 518, 254, 268), (525, 524, 435, 434), (531, 530, 286, 345), (534, 489, 270, 269), (540, 539, 411, 409), (546, 545, 338, 277), (552, 551, 288, 347), (558, 557, 272, 271), (564, 563, 243, 295), (570, 569, 412, 244), (576, 575, 340, 280), (582, 581, 321, 320), (588, 587, 289, 349), (594, 593, 323, 322), (600, 599, 291, 351), (606, 605, 247, 299), (612, 611, 344, 282), (618, 617, 325, 324), (624, 623, 293, 353), (627, 546, 277, 276), (633, 632, 249, 301), (639, 638, 346, 285), (645, 644, 327, 326), (518, 650, 294, 254), (654, 653, 265, 278), (660, 659, 251, 303), (666, 665, 348, 292), (672, 671, 350, 287), (678, 677, 298, 256), (681, 612, 282, 281), (506, 686, 422, 420), (690, 689, 352, 290), (488, 695, 333, 332), (699, 698, 300, 248), (494, 513, 275, 283), (705, 704, 423, 413), (512, 710, 335, 334), (530, 672, 287, 286), (714, 713, 426, 429), (539, 660, 303, 411), (545, 719, 339, 338), (551, 576, 280, 288), (563, 570, 244, 243), (524, 722, 428, 435), (569, 705, 413, 412), (575, 495, 341, 340), (587, 690, 290, 289), (726, 725, 430, 427), (599, 666, 292, 291), (605, 699, 248, 247), (611, 531, 345, 344), (623, 639, 285, 293), (581, 501, 266, 321), (632, 731, 250, 249), (732, 507, 433, 431), (638, 552, 347, 346), (650, 564, 295, 294), (593, 519, 268, 323), (659, 737, 252, 251), (738, 525, 434, 424), (665, 588, 349, 348), (617, 534, 269, 325), (671, 600, 351, 350), (677, 606, 299, 298), (644, 558, 271, 327), (686, 540, 409, 422), (689, 624, 353, 352), (731, 582, 320, 250), (698, 633, 301, 300), (704, 738, 424, 423), (653, 594, 322, 265), (557, 618, 324, 272), (695, 627, 276, 333), (713, 726, 427, 426), (500, 645, 326, 267), (710, 654, 278, 335), (722, 714, 429, 428), (725, 732, 431, 430), (719, 681, 281, 339), (43, 95, 683, 717), (717, 683, 682, 718), (718, 682, 681, 719), (189, 72, 734, 723), (723, 734, 733, 724), (724, 733, 732, 725), (188, 71, 716, 720), (720, 716, 715, 721), (721, 715, 714, 722), (41, 93, 656, 708), (708, 656, 655, 709), (709, 655, 654, 710), (9, 119, 647, 498), (498, 647, 646, 499), (499, 646, 645, 500), (187, 70, 728, 711), (711, 728, 727, 712), (712, 727, 726, 713), (40, 92, 629, 693), (693, 629, 628, 694), (694, 628, 627, 695), (11, 118, 620, 555), (555, 620, 619, 556), (556, 619, 618, 557), (10, 117, 596, 651), (651, 596, 595, 652), (652, 595, 594, 653), (185, 65, 740, 702), (702, 740, 739, 703), (703, 739, 738, 704), (106, 24, 635, 696), (696, 635, 634, 697), (697, 634, 633, 698), (2, 116, 584, 729), (729, 584, 583, 730), (730, 583, 582, 731), (132, 50, 626, 687), (687, 626, 625, 688), (688, 625, 624, 689), (184, 64, 542, 684), (684, 542, 541, 685), (685, 541, 540, 686), (37, 89, 560, 642), (642, 560, 559, 643), (643, 559, 558, 644), (105, 23, 608, 675), (675, 608, 607, 676), (676, 607, 606, 677), (131, 49, 602, 669), (669, 602, 601, 670), (670, 601, 600, 671), (36, 88, 536, 615), (615, 536, 535, 616), (616, 535, 534, 617), (130, 48, 590, 663), (663, 590, 589, 664), (664, 589, 588, 665), (65, 192, 527, 740), (740, 527, 526, 739), (739, 526, 525, 738), (77, 4, 735, 657), (657, 735, 736, 658), (658, 736, 737, 659), (35, 87, 521, 591), (591, 521, 520, 592), (592, 520, 519, 593), (103, 21, 566, 648), (648, 566, 565, 649), (649, 565, 564, 650), (129, 47, 554, 636), (636, 554, 553, 637), (637, 553, 552, 638), (72, 191, 509, 734), (734, 509, 508, 733), (733, 508, 507, 732), (76, 2, 729, 630), (630, 729, 730, 631), (631, 730, 731, 632), (34, 86, 503, 579), (579, 503, 502, 580), (580, 502, 501, 581), (102, 17, 641, 621), (621, 641, 640, 622), (622, 640, 639, 623), (128, 46, 533, 609), (609, 533, 532, 610), (610, 532, 531, 611), (75, 1, 701, 603), (603, 701, 700, 604), (604, 700, 699, 605), (101, 20, 668, 597), (597, 668, 667, 598), (598, 667, 666, 599), (70, 189, 723, 728), (728, 723, 724, 727), (727, 724, 725, 726), (100, 19, 692, 585), (585, 692, 691, 586), (586, 691, 690, 587), (126, 44, 497, 573), (573, 497, 496, 574), (574, 496, 495, 575), (178, 61, 707, 567), (567, 707, 706, 568), (568, 706, 705, 569), (69, 188, 720, 522), (522, 720, 721, 523), (523, 721, 722, 524), (73, 0, 572, 561), (561, 572, 571, 562), (562, 571, 570, 563), (99, 15, 578, 549), (549, 578, 577, 550), (550, 577, 576, 551), (125, 43, 717, 543), (543, 717, 718, 544), (544, 718, 719, 545), (177, 25, 662, 537), (537, 662, 661, 538), (538, 661, 660, 539), (71, 187, 711, 716), (716, 711, 712, 715), (715, 712, 713, 714), (98, 18, 674, 528), (528, 674, 673, 529), (529, 673, 672, 530), (123, 41, 708, 510), (510, 708, 709, 511), (511, 709, 710, 512), (61, 185, 702, 707), (707, 702, 703, 706), (706, 703, 704, 705), (96, 13, 515, 492), (492, 515, 514, 493), (493, 514, 513, 494), (1, 106, 696, 701), (701, 696, 697, 700), (700, 697, 698, 699), (122, 40, 693, 486), (486, 693, 694, 487), (487, 694, 695, 488), (19, 132, 687, 692), (692, 687, 688, 691), (691, 688, 689, 690), (68, 184, 684, 504), (504, 684, 685, 505), (505, 685, 686, 506), (95, 16, 614, 683), (683, 614, 613, 682), (682, 613, 612, 681), (5, 105, 675, 680), (680, 675, 676, 679), (679, 676, 677, 678), (18, 131, 669, 674), (674, 669, 670, 673), (673, 670, 671, 672), (20, 130, 663, 668), (668, 663, 664, 667), (667, 664, 665, 666), (25, 77, 657, 662), (662, 657, 658, 661), (661, 658, 659, 660), (93, 10, 651, 656), (656, 651, 652, 655), (655, 652, 653, 654), (3, 103, 648, 516), (516, 648, 649, 517), (517, 649, 650, 518), (119, 37, 642, 647), (647, 642, 643, 646), (646, 643, 644, 645), (17, 129, 636, 641), (641, 636, 637, 640), (640, 637, 638, 639), (24, 76, 630, 635), (635, 630, 631, 634), (634, 631, 632, 633), (92, 14, 548, 629), (629, 548, 547, 628), (628, 547, 546, 627), (50, 102, 621, 626), (626, 621, 622, 625), (625, 622, 623, 624), (118, 36, 615, 620), (620, 615, 616, 619), (619, 616, 617, 618), (16, 128, 609, 614), (614, 609, 610, 613), (613, 610, 611, 612), (23, 75, 603, 608), (608, 603, 604, 607), (607, 604, 605, 606), (49, 101, 597, 602), (602, 597, 598, 601), (601, 598, 599, 600), (117, 35, 591, 596), (596, 591, 592, 595), (595, 592, 593, 594), (48, 100, 585, 590), (590, 585, 586, 589), (589, 586, 587, 588), (116, 34, 579, 584), (584, 579, 580, 583), (583, 580, 581, 582), (15, 126, 573, 578), (578, 573, 574, 577), (577, 574, 575, 576), (0, 178, 567, 572), (572, 567, 568, 571), (571, 568, 569, 570), (21, 73, 561, 566), (566, 561, 562, 565), (565, 562, 563, 564), (89, 11, 555, 560), (560, 555, 556, 559), (559, 556, 557, 558), (47, 99, 549, 554), (554, 549, 550, 553), (553, 550, 551, 552), (14, 125, 543, 548), (548, 543, 544, 547), (547, 544, 545, 546), (64, 177, 537, 542), (542, 537, 538, 541), (541, 538, 539, 540), (88, 12, 491, 536), (536, 491, 490, 535), (535, 490, 489, 534), (46, 98, 528, 533), (533, 528, 529, 532), (532, 529, 530, 531), (192, 69, 522, 527), (527, 522, 523, 526), (526, 523, 524, 525), (87, 3, 516, 521), (521, 516, 517, 520), (520, 517, 518, 519), (13, 123, 510, 515), (515, 510, 511, 514), (514, 511, 512, 513), (191, 68, 504, 509), (509, 504, 505, 508), (508, 505, 506, 507), (86, 9, 498, 503), (503, 498, 499, 502), (502, 499, 500, 501), (44, 96, 492, 497), (497, 492, 493, 496), (496, 493, 494, 495), (12, 122, 486, 491), (491, 486, 487, 490), (490, 487, 488, 489)])
_uv = me_plane_001.uv_layers.new(name='UVMap')
_uv.uv.foreach_set('vector', [0.188, 0.875, 0.188, 1.0, 0.2507, 1.0, 0.2507, 0.875, 0.4387, 0.875, 0.4387, 1.0, 0.5013, 1.0, 0.5013, 0.875, 0.188, 0.375, 0.188, 0.5, 0.2507, 0.5, 0.2507, 0.375, 0.4387, 0.375, 0.4387, 0.5, 0.5013, 0.5, 0.5013, 0.375, 0.0, 0.875, 0.0, 0.875, 0.0, 1.0, 0.0, 1.0, 0.0, 0.875, 0.0, 0.875, 0.0, 1.0, 0.0, 1.0, 0.0, 0.5, 0.0, 0.5, 0.0, 0.5, 0.0, 0.5, 0.0, 0.5, 0.0, 0.5, 0.0, 0.5, 0.0, 0.5, 0.0, 0.5, 0.0, 0.5, 0.0, 0.5, 0.0, 0.5, 0.0, 0.5, 0.0, 0.5, 0.0, 0.5, 0.0, 0.5, 0.0, 0.5, 0.0, 0.5, 0.0, 0.5, 0.0, 0.5, 0.0, 0.5, 0.0, 0.5, 0.0, 0.5, 0.0, 0.5, 0.0, 0.5, 0.0, 0.5, 0.0, 0.5, 0.0, 0.5, 0.0, 0.5, 0.0, 0.5, 0.0, 0.5, 0.0, 0.5, 0.0, 0.5, 0.0, 0.5, 0.0, 0.5, 0.0, 0.5, 0.0, 0.5, 0.0, 0.5, 0.0, 0.5, 0.0, 0.5, 0.0, 0.5, 0.0, 0.5, 0.0, 0.5, 0.0, 0.5, 0.0, 0.5, 0.0, 0.5, 0.0, 0.5, 0.0, 0.5, 0.0, 0.5, 0.0, 0.5, 0.0, 0.5, 0.0, 0.5, 0.0, 0.5, 0.0, 0.5, 0.0, 0.5, 0.0, 0.5, 0.0, 0.5, 0.0, 0.5, 0.0, 0.5, 0.0, 0.5, 0.0, 0.5, 0.0, 0.5, 0.0, 0.5, 0.0, 0.5, 0.0, 0.625, 0.0, 0.625, 0.0, 0.75, 0.0, 0.75, 0.0, 0.625, 0.0, 0.625, 0.0, 0.75, 0.0, 0.75, 0.0, 0.875, 0.0, 0.875, 0.0, 1.0, 0.0, 1.0, 0.0, 0.625, 0.0, 0.625, 0.0, 0.75, 0.0, 0.75, 0.0, 0.625, 0.0, 0.625, 0.0, 0.75, 0.0, 0.75, 0.0, 0.875, 0.0, 0.875, 0.0, 1.0, 0.0, 1.0, 0.3133, 0.375, 0.3133, 0.5, 0.376, 0.5, 0.376, 0.375, 0.3133, 0.125, 0.3133, 0.25, 0.376, 0.25, 0.376, 0.125, 0.4387, 0.125, 0.4387, 0.25, 0.5013, 0.25, 0.5013, 0.125, 0.06266, 0.375, 0.06266, 0.5, 0.1253, 0.5, 0.1253, 0.375, 0.06266, 0.125, 0.06266, 0.25, 0.1253, 0.25, 0.1253, 0.125, 0.188, 0.125, 0.188, 0.25, 0.2507, 0.25, 0.2507, 0.125, 0.3133, 0.875, 0.3133, 1.0, 0.376, 1.0, 0.376, 0.875, 0.3133, 0.625, 0.3133, 0.75, 0.376, 0.75, 0.376, 0.625, 0.4387, 0.625, 0.4387, 0.75, 0.5013, 0.75, 0.5013, 0.625, 0.06266, 0.875, 0.06266, 1.0, 0.1253, 1.0, 0.1253, 0.875, 0.06266, 0.625, 0.06266, 0.75, 0.1253, 0.75, 0.1253, 0.625, 0.188, 0.625, 0.188, 0.75, 0.2507, 0.75, 0.2507, 0.625, 0.3133, 0.0, 0.3133, 0.0, 0.2507, 0.0, 0.2507, 0.0, 0.06266, 0.0, 0.06266, 0.0, 0.0, 0.0, 0.0, 0.0, 0.188, 0.0, 0.188, 0.0, 0.1253, 0.0, 0.1253, 0.0, 0.3133, 0.0, 0.3133, 0.0, 0.2507, 0.0, 0.2507, 0.0, 0.06266, 0.0, 0.06266, 0.0, 0.0, 0.0, 0.0, 0.0, 0.188, 0.0, 0.188, 0.0, 0.1253, 0.0, 0.1253, 0.0, 0.3133, 0.0, 0.3133, 0.0, 0.2507, 0.0, 0.2507, 0.0, 0.06266, 0.0, 0.06266, 0.0, 0.0, 0.0, 0.0, 0.0, 0.188, 0.0, 0.188, 0.0, 0.1253, 0.0, 0.1253, 0.0, 0.2507, 0.0, 0.2507, 0.0, 0.188, 0.0, 0.188, 0.0, 0.2507, 0.0, 0.2507, 0.0, 0.188, 0.0, 0.188, 0.0, 0.188, 0.0, 0.188, 0.0, 0.1253, 0.0, 0.1253, 0.0, 0.1253, 0.0, 0.1253, 0.0, 0.06266, 0.0, 0.06266, 0.0, 0.1253, 0.0, 0.1253, 0.0, 0.06266, 0.0, 0.06266, 0.0, 0.06266, 0.0, 0.06266, 0.0, 0.0, 0.0, 0.0, 0.0, 0.376, 0.0, 0.376, 0.0, 0.3133, 0.0, 0.3133, 0.0, 0.376, 0.0, 0.376, 0.0, 0.3133, 0.0, 0.3133, 0.0, 0.3133, 0.0, 0.3133, 0.0, 0.2507, 0.0, 0.2507, 0.0, 0.2507, 0.0, 0.2507, 0.0, 0.188, 0.0, 0.188, 0.0, 0.2507, 0.0, 0.2507, 0.0, 0.188, 0.0, 0.188, 0.0, 0.188, 0.0, 0.188, 0.0, 0.1253, 0.0, 0.1253, 0.0, 0.1253, 0.0, 0.1253, 0.0, 0.06266, 0.0, 0.06266, 0.0, 0.1253, 0.0, 0.1253, 0.0, 0.06266, 0.0, 0.06266, 0.0, 0.06266, 0.0, 0.06266, 0.0, 0.0, 0.0, 0.0, 0.0, 0.376, 0.0, 0.376, 0.0, 0.3133, 0.0, 0.3133, 0.0, 0.376, 0.0, 0.376, 0.0, 0.3133, 0.0, 0.3133, 0.0, 0.3133, 0.0, 0.3133, 0.0, 0.2507, 0.0, 0.2507, 0.0, 0.2507, 0.0, 0.2507, 0.0, 0.188, 0.0, 0.188, 0.0, 0.2507, 0.0, 0.2507, 0.0, 0.188, 0.0, 0.188, 0.0, 0.188, 0.0, 0.188, 0.0, 0.1253, 0.0, 0.1253, 0.0, 0.1253, 0.0, 0.1253, 0.0, 0.06266, 0.0, 0.06266, 0.0, 0.1253, 0.0, 0.1253, 0.0, 0.06266, 0.0, 0.06266, 0.0, 0.06266, 0.0, 0.06266, 0.0, 0.0, 0.0, 0.0, 0.0, 0.376, 0.0, 0.376, 0.0, 0.3133, 0.0, 0.3133, 0.0, 0.376, 0.0, 0.376, 0.0, 0.3133, 0.0, 0.3133, 0.0, 0.3133, 0.0, 0.3133, 0.0, 0.2507, 0.0, 0.2507, 0.0, 0.1253, 0.625, 0.1253, 0.75, 0.188, 0.75, 0.188, 0.625, 0.1253, 0.5, 0.1253, 0.625, 0.188, 0.625, 0.188, 0.5, 0.188, 0.5, 0.188, 0.625, 0.2507, 0.625, 0.2507, 0.5, 0.0, 0.625, 0.0, 0.75, 0.06266, 0.75, 0.06266, 0.625, 0.0, 0.5, 0.0, 0.625, 0.06266, 0.625, 0.06266, 0.5, 0.06266, 0.5, 0.06266, 0.625, 0.1253, 0.625, 0.1253, 0.5, 0.0, 0.875, 0.0, 1.0, 0.06266, 1.0, 0.06266, 0.875, 0.0, 0.75, 0.0, 0.875, 0.06266, 0.875, 0.06266, 0.75, 0.06266, 0.75, 0.06266, 0.875, 0.1253, 0.875, 0.1253, 0.75, 0.376, 0.625, 0.376, 0.75, 0.4387, 0.75, 0.4387, 0.625, 0.376, 0.5, 0.376, 0.625, 0.4387, 0.625, 0.4387, 0.5, 0.4387, 0.5, 0.4387, 0.625, 0.5013, 0.625, 0.5013, 0.5, 0.2507, 0.625, 0.2507, 0.75, 0.3133, 0.75, 0.3133, 0.625, 0.2507, 0.5, 0.2507, 0.625, 0.3133, 0.625, 0.3133, 0.5, 0.3133, 0.5, 0.3133, 0.625, 0.376, 0.625, 0.376, 0.5, 0.2507, 0.875, 0.2507, 1.0, 0.3133, 1.0, 0.3133, 0.875, 0.2507, 0.75, 0.2507, 0.875, 0.3133, 0.875, 0.3133, 0.75, 0.3133, 0.75, 0.3133, 0.875, 0.376, 0.875, 0.376, 0.75, 0.1253, 0.125, 0.1253, 0.25, 0.188, 0.25, 0.188, 0.125, 0.1253, 0.0, 0.1253, 0.125, 0.188, 0.125, 0.188, 0.0, 0.188, 0.0, 0.188, 0.125, 0.2507, 0.125, 0.2507, 0.0, 0.0, 0.125, 0.0, 0.25, 0.06266, 0.25, 0.06266, 0.125, 0.0, 0.0, 0.0, 0.125, 0.06266, 0.125, 0.06266, 0.0, 0.06266, 0.0, 0.06266, 0.125, 0.1253, 0.125, 0.1253, 0.0, 0.0, 0.375, 0.0, 0.5, 0.06266, 0.5, 0.06266, 0.375, 0.0, 0.25, 0.0, 0.375, 0.06266, 0.375, 0.06266, 0.25, 0.06266, 0.25, 0.06266, 0.375, 0.1253, 0.375, 0.1253, 0.25, 0.376, 0.125, 0.376, 0.25, 0.4387, 0.25, 0.4387, 0.125, 0.376, 0.0, 0.376, 0.125, 0.4387, 0.125, 0.4387, 0.0, 0.4387, 0.0, 0.4387, 0.125, 0.5013, 0.125, 0.5013, 0.0, 0.2507, 0.125, 0.2507, 0.25, 0.3133, 0.25, 0.3133, 0.125, 0.2507, 0.0, 0.2507, 0.125, 0.3133, 0.125, 0.3133, 0.0, 0.3133, 0.0, 0.3133, 0.125, 0.376, 0.125, 0.376, 0.0, 0.2507, 0.375, 0.2507, 0.5, 0.3133, 0.5, 0.3133, 0.375, 0.2507, 0.25, 0.2507, 0.375, 0.3133, 0.375, 0.3133, 0.25, 0.3133, 0.25, 0.3133, 0.375, 0.376, 0.375, 0.376, 0.25, 0.0, 0.75, 0.0, 0.75, 0.0, 0.875, 0.0, 0.875, 0.0, 0.75, 0.0, 0.75, 0.0, 0.875, 0.0, 0.875, 0.0, 0.875, 0.0, 0.875, 0.0, 1.0, 0.0, 1.0, 0.0, 0.5, 0.0, 0.5, 0.0, 0.625, 0.0, 0.625, 0.0, 0.5, 0.0, 0.5, 0.0, 0.625, 0.0, 0.625, 0.0, 0.625, 0.0, 0.625, 0.0, 0.75, 0.0, 0.75, 0.0, 0.5, 0.0, 0.5, 0.0, 0.625, 0.0, 0.625, 0.0, 0.5, 0.0, 0.5, 0.0, 0.625, 0.0, 0.625, 0.0, 0.625, 0.0, 0.625, 0.0, 0.75, 0.0, 0.75, 0.0, 0.75, 0.0, 0.75, 0.0, 0.875, 0.0, 0.875, 0.0, 0.75, 0.0, 0.75, 0.0, 0.875, 0.0, 0.875, 0.0, 0.875, 0.0, 0.875, 0.0, 1.0, 0.0, 1.0, 0.0, 0.5, 0.0, 0.5, 0.0, 0.625, 0.0, 0.625, 0.0, 0.5, 0.0, 0.5, 0.0, 0.625, 0.0, 0.625, 0.0, 0.625, 0.0, 0.625, 0.0, 0.75, 0.0, 0.75, 0.0, 0.5, 0.0, 0.5, 0.0, 0.625, 0.0, 0.625, 0.0, 0.5, 0.0, 0.5, 0.0, 0.625, 0.0, 0.625, 0.0, 0.625, 0.0, 0.625, 0.0, 0.75, 0.0, 0.75, 0.0, 0.5, 0.0, 0.5, 0.0, 0.5, 0.0, 0.5, 0.0, 0.5, 0.0, 0.5, 0.0, 0.5, 0.0, 0.5, 0.0, 0.5, 0.0, 0.5, 0.0, 0.5, 0.0, 0.5, 0.0, 0.5, 0.0, 0.5, 0.0, 0.5, 0.0, 0.5, 0.0, 0.5, 0.0, 0.5, 0.0, 0.5, 0.0, 0.5, 0.0, 0.5, 0.0, 0.5, 0.0, 0.5, 0.0, 0.5, 0.0, 0.5, 0.0, 0.5, 0.0, 0.5, 0.0, 0.5, 0.0, 0.5, 0.0, 0.5, 0.0, 0.5, 0.0, 0.5, 0.0, 0.5, 0.0, 0.5, 0.0, 0.5, 0.0, 0.5, 0.0, 0.5, 0.0, 0.5, 0.0, 0.5, 0.0, 0.5, 0.0, 0.5, 0.0, 0.5, 0.0, 0.5, 0.0, 0.5, 0.0, 0.5, 0.0, 0.5, 0.0, 0.5, 0.0, 0.5, 0.0, 0.5, 0.0, 0.5, 0.0, 0.5, 0.0, 0.5, 0.0, 0.5, 0.0, 0.5, 0.0, 0.5, 0.0, 0.5, 0.0, 0.5, 0.0, 0.5, 0.0, 0.5, 0.0, 0.5, 0.0, 0.5, 0.0, 0.5, 0.0, 0.5, 0.0, 0.5, 0.0, 0.5, 0.0, 0.5, 0.0, 0.5, 0.0, 0.5, 0.0, 0.5, 0.0, 0.5, 0.0, 0.5, 0.0, 0.5, 0.0, 0.5, 0.0, 0.5, 0.0, 0.5, 0.0, 0.5, 0.0, 0.5, 0.0, 0.5, 0.0, 0.5, 0.0, 0.5, 0.0, 0.5, 0.0, 0.5, 0.0, 0.5, 0.0, 0.5, 0.0, 0.5, 0.0, 0.5, 0.0, 0.5, 0.0, 0.5, 0.0, 0.5, 0.0, 0.5, 0.0, 0.5, 0.0, 0.5, 0.0, 0.5, 0.0, 0.5, 0.0, 0.5, 0.0, 0.5, 0.0, 0.5, 0.0, 0.5, 0.0, 0.5, 0.0, 0.5, 0.0, 0.5, 0.0, 0.5, 0.0, 0.5, 0.0, 0.5, 0.0, 0.5, 0.0, 0.5, 0.0, 0.5, 0.0, 0.5, 0.0, 0.5, 0.0, 0.5, 0.0, 0.5, 0.0, 0.5, 0.0, 0.5, 0.0, 0.5, 0.0, 0.5, 0.0, 0.5, 0.0, 0.5, 0.0, 0.5, 0.0, 0.5, 0.0, 0.5, 0.0, 0.5, 0.0, 0.5, 0.0, 0.5, 0.0, 0.5, 0.0, 0.5, 0.0, 0.5, 0.0, 0.5, 0.0, 0.5, 0.0, 0.5, 0.0, 0.5, 0.0, 0.5, 0.0, 0.5, 0.0, 0.5, 0.0, 0.5, 0.0, 0.5, 0.0, 0.5, 0.0, 0.5, 0.0, 0.5, 0.0, 0.5, 0.0, 0.5, 0.0, 0.5, 0.0, 0.5, 0.0, 0.5, 0.0, 0.5, 0.0, 0.5, 0.0, 0.5, 0.0, 0.5, 0.0, 0.5, 0.0, 0.5, 0.0, 0.5, 0.0, 0.5, 0.0, 0.5, 0.0, 0.5, 0.0, 0.5, 0.0, 0.5, 0.0, 0.5, 0.0, 0.5, 0.0, 0.5, 0.0, 0.5, 0.0, 0.5, 0.0, 0.5, 0.0, 0.5, 0.0, 0.5, 0.0, 0.5, 0.0, 0.5, 0.0, 0.5, 0.0, 0.5, 0.0, 0.5, 0.0, 0.5, 0.0, 0.5, 0.0, 0.5, 0.0, 0.5, 0.0, 0.5, 0.0, 0.5, 0.0, 0.5, 0.0, 0.5, 0.0, 0.5, 0.0, 0.5, 0.0, 0.5, 0.0, 0.5, 0.0, 0.5, 0.0, 0.5, 0.0, 0.5, 0.0, 0.5, 0.0, 0.5, 0.0, 0.5, 0.0, 0.5, 0.0, 0.5, 0.0, 0.5, 0.0, 0.5, 0.0, 0.5, 0.0, 0.5, 0.0, 0.75, 0.0, 0.75, 0.0, 0.875, 0.0, 0.875, 0.0, 0.75, 0.0, 0.75, 0.0, 0.875, 0.0, 0.875, 0.0, 0.875, 0.0, 0.875, 0.0, 1.0, 0.0, 1.0, 0.0, 0.75, 0.0, 0.75, 0.0, 0.875, 0.0, 0.875, 0.0, 0.75, 0.0, 0.75, 0.0, 0.875, 0.0, 0.875, 0.0, 0.875, 0.0, 0.875, 0.0, 1.0, 0.0, 1.0, 0.376, 0.375, 0.376, 0.5, 0.4387, 0.5, 0.4387, 0.375, 0.376, 0.25, 0.376, 0.375, 0.4387, 0.375, 0.4387, 0.25, 0.4387, 0.25, 0.4387, 0.375, 0.5013, 0.375, 0.5013, 0.25, 0.1253, 0.375, 0.1253, 0.5, 0.188, 0.5, 0.188, 0.375, 0.1253, 0.25, 0.1253, 0.375, 0.188, 0.375, 0.188, 0.25, 0.188, 0.25, 0.188, 0.375, 0.2507, 0.375, 0.2507, 0.25, 0.376, 0.875, 0.376, 1.0, 0.4387, 1.0, 0.4387, 0.875, 0.376, 0.75, 0.376, 0.875, 0.4387, 0.875, 0.4387, 0.75, 0.4387, 0.75, 0.4387, 0.875, 0.5013, 0.875, 0.5013, 0.75, 0.1253, 0.875, 0.1253, 1.0, 0.188, 1.0, 0.188, 0.875, 0.1253, 0.75, 0.1253, 0.875, 0.188, 0.875, 0.188, 0.75, 0.188, 0.75, 0.188, 0.875, 0.2507, 0.875, 0.2507, 0.75, 0.188, 0.875, 0.2507, 0.875, 0.2507, 1.0, 0.188, 1.0, 0.4387, 0.875, 0.5013, 0.875, 0.5013, 1.0, 0.4387, 1.0, 0.188, 0.375, 0.2507, 0.375, 0.2507, 0.5, 0.188, 0.5, 0.4387, 0.375, 0.5013, 0.375, 0.5013, 0.5, 0.4387, 0.5, 0.0, 0.875, 0.0, 1.0, 0.0, 1.0, 0.0, 0.875, 0.0, 0.875, 0.0, 1.0, 0.0, 1.0, 0.0, 0.875, 0.0, 0.5, 0.0, 0.5, 0.0, 0.5, 0.0, 0.5, 0.0, 0.5, 0.0, 0.5, 0.0, 0.5, 0.0, 0.5, 0.0, 0.5, 0.0, 0.5, 0.0, 0.5, 0.0, 0.5, 0.0, 0.5, 0.0, 0.5, 0.0, 0.5, 0.0, 0.5, 0.0, 0.5, 0.0, 0.5, 0.0, 0.5, 0.0, 0.5, 0.0, 0.5, 0.0, 0.5, 0.0, 0.5, 0.0, 0.5, 0.0, 0.5, 0.0, 0.5, 0.0, 0.5, 0.0, 0.5, 0.0, 0.5, 0.0, 0.5, 0.0, 0.5, 0.0, 0.5, 0.0, 0.5, 0.0, 0.5, 0.0, 0.5, 0.0, 0.5, 0.0, 0.5, 0.0, 0.5, 0.0, 0.5, 0.0, 0.5, 0.0, 0.5, 0.0, 0.5, 0.0, 0.5, 0.0, 0.5, 0.0, 0.5, 0.0, 0.5, 0.0, 0.5, 0.0, 0.5, 0.0, 0.5, 0.0, 0.5, 0.0, 0.5, 0.0, 0.5, 0.0, 0.5, 0.0, 0.5, 0.0, 0.5, 0.0, 0.5, 0.0, 0.5, 0.0, 0.5, 0.0, 0.5, 0.0, 0.5, 0.0, 0.5, 0.0, 0.5, 0.0, 0.5, 0.0, 0.5, 0.0, 0.625, 0.0, 0.75, 0.0, 0.75, 0.0, 0.625, 0.0, 0.625, 0.0, 0.75, 0.0, 0.75, 0.0, 0.625, 0.0, 0.875, 0.0, 1.0, 0.0, 1.0, 0.0, 0.875, 0.0, 0.625, 0.0, 0.75, 0.0, 0.75, 0.0, 0.625, 0.0, 0.625, 0.0, 0.75, 0.0, 0.75, 0.0, 0.625, 0.0, 0.875, 0.0, 1.0, 0.0, 1.0, 0.0, 0.875, 0.3133, 0.375, 0.376, 0.375, 0.376, 0.5, 0.3133, 0.5, 0.3133, 0.125, 0.376, 0.125, 0.376, 0.25, 0.3133, 0.25, 0.4387, 0.125, 0.5013, 0.125, 0.5013, 0.25, 0.4387, 0.25, 0.06266, 0.375, 0.1253, 0.375, 0.1253, 0.5, 0.06266, 0.5, 0.06266, 0.125, 0.1253, 0.125, 0.1253, 0.25, 0.06266, 0.25, 0.188, 0.125, 0.2507, 0.125, 0.2507, 0.25, 0.188, 0.25, 0.3133, 0.875, 0.376, 0.875, 0.376, 1.0, 0.3133, 1.0, 0.3133, 0.625, 0.376, 0.625, 0.376, 0.75, 0.3133, 0.75, 0.4387, 0.625, 0.5013, 0.625, 0.5013, 0.75, 0.4387, 0.75, 0.06266, 0.875, 0.1253, 0.875, 0.1253, 1.0, 0.06266, 1.0, 0.06266, 0.625, 0.1253, 0.625, 0.1253, 0.75, 0.06266, 0.75, 0.188, 0.625, 0.2507, 0.625, 0.2507, 0.75, 0.188, 0.75, 0.3133, 0.0, 0.2507, 0.0, 0.2507, 0.0, 0.3133, 0.0, 0.06266, 0.0, 0.0, 0.0, 0.0, 0.0, 0.06266, 0.0, 0.188, 0.0, 0.1253, 0.0, 0.1253, 0.0, 0.188, 0.0, 0.3133, 0.0, 0.2507, 0.0, 0.2507, 0.0, 0.3133, 0.0, 0.06266, 0.0, 0.0, 0.0, 0.0, 0.0, 0.06266, 0.0, 0.188, 0.0, 0.1253, 0.0, 0.1253, 0.0, 0.188, 0.0, 0.3133, 0.0, 0.2507, 0.0, 0.2507, 0.0, 0.3133, 0.0, 0.06266, 0.0, 0.0, 0.0, 0.0, 0.0, 0.06266, 0.0, 0.188, 0.0, 0.1253, 0.0, 0.1253, 0.0, 0.188, 0.0, 0.2507, 0.0, 0.188, 0.0, 0.188, 0.0, 0.2507, 0.0, 0.2507, 0.0, 0.188, 0.0, 0.188, 0.0, 0.2507, 0.0, 0.188, 0.0, 0.1253, 0.0, 0.1253, 0.0, 0.188, 0.0, 0.1253, 0.0, 0.06266, 0.0, 0.06266, 0.0, 0.1253, 0.0, 0.1253, 0.0, 0.06266, 0.0, 0.06266, 0.0, 0.1253, 0.0, 0.06266, 0.0, 0.0, 0.0, 0.0, 0.0, 0.06266, 0.0, 0.376, 0.0, 0.3133, 0.0, 0.3133, 0.0, 0.376, 0.0, 0.376, 0.0, 0.3133, 0.0, 0.3133, 0.0, 0.376, 0.0, 0.3133, 0.0, 0.2507, 0.0, 0.2507, 0.0, 0.3133, 0.0, 0.2507, 0.0, 0.188, 0.0, 0.188, 0.0, 0.2507, 0.0, 0.2507, 0.0, 0.188, 0.0, 0.188, 0.0, 0.2507, 0.0, 0.188, 0.0, 0.1253, 0.0, 0.1253, 0.0, 0.188, 0.0, 0.1253, 0.0, 0.06266, 0.0, 0.06266, 0.0, 0.1253, 0.0, 0.1253, 0.0, 0.06266, 0.0, 0.06266, 0.0, 0.1253, 0.0, 0.06266, 0.0, 0.0, 0.0, 0.0, 0.0, 0.06266, 0.0, 0.376, 0.0, 0.3133, 0.0, 0.3133, 0.0, 0.376, 0.0, 0.376, 0.0, 0.3133, 0.0, 0.3133, 0.0, 0.376, 0.0, 0.3133, 0.0, 0.2507, 0.0, 0.2507, 0.0, 0.3133, 0.0, 0.2507, 0.0, 0.188, 0.0, 0.188, 0.0, 0.2507, 0.0, 0.2507, 0.0, 0.188, 0.0, 0.188, 0.0, 0.2507, 0.0, 0.188, 0.0, 0.1253, 0.0, 0.1253, 0.0, 0.188, 0.0, 0.1253, 0.0, 0.06266, 0.0, 0.06266, 0.0, 0.1253, 0.0, 0.1253, 0.0, 0.06266, 0.0, 0.06266, 0.0, 0.1253, 0.0, 0.06266, 0.0, 0.0, 0.0, 0.0, 0.0, 0.06266, 0.0, 0.376, 0.0, 0.3133, 0.0, 0.3133, 0.0, 0.376, 0.0, 0.376, 0.0, 0.3133, 0.0, 0.3133, 0.0, 0.376, 0.0, 0.3133, 0.0, 0.2507, 0.0, 0.2507, 0.0, 0.3133, 0.0, 0.1253, 0.625, 0.188, 0.625, 0.188, 0.75, 0.1253, 0.75, 0.1253, 0.5, 0.188, 0.5, 0.188, 0.625, 0.1253, 0.625, 0.188, 0.5, 0.2507, 0.5, 0.2507, 0.625, 0.188, 0.625, 0.0, 0.625, 0.06266, 0.625, 0.06266, 0.75, 0.0, 0.75, 0.0, 0.5, 0.06266, 0.5, 0.06266, 0.625, 0.0, 0.625, 0.06266, 0.5, 0.1253, 0.5, 0.1253, 0.625, 0.06266, 0.625, 0.0, 0.875, 0.06266, 0.875, 0.06266, 1.0, 0.0, 1.0, 0.0, 0.75, 0.06266, 0.75, 0.06266, 0.875, 0.0, 0.875, 0.06266, 0.75, 0.1253, 0.75, 0.1253, 0.875, 0.06266, 0.875, 0.376, 0.625, 0.4387, 0.625, 0.4387, 0.75, 0.376, 0.75, 0.376, 0.5, 0.4387, 0.5, 0.4387, 0.625, 0.376, 0.625, 0.4387, 0.5, 0.5013, 0.5, 0.5013, 0.625, 0.4387, 0.625, 0.2507, 0.625, 0.3133, 0.625, 0.3133, 0.75, 0.2507, 0.75, 0.2507, 0.5, 0.3133, 0.5, 0.3133, 0.625, 0.2507, 0.625, 0.3133, 0.5, 0.376, 0.5, 0.376, 0.625, 0.3133, 0.625, 0.2507, 0.875, 0.3133, 0.875, 0.3133, 1.0, 0.2507, 1.0, 0.2507, 0.75, 0.3133, 0.75, 0.3133, 0.875, 0.2507, 0.875, 0.3133, 0.75, 0.376, 0.75, 0.376, 0.875, 0.3133, 0.875, 0.1253, 0.125, 0.188, 0.125, 0.188, 0.25, 0.1253, 0.25, 0.1253, 0.0, 0.188, 0.0, 0.188, 0.125, 0.1253, 0.125, 0.188, 0.0, 0.2507, 0.0, 0.2507, 0.125, 0.188, 0.125, 0.0, 0.125, 0.06266, 0.125, 0.06266, 0.25, 0.0, 0.25, 0.0, 0.0, 0.06266, 0.0, 0.06266, 0.125, 0.0, 0.125, 0.06266, 0.0, 0.1253, 0.0, 0.1253, 0.125, 0.06266, 0.125, 0.0, 0.375, 0.06266, 0.375, 0.06266, 0.5, 0.0, 0.5, 0.0, 0.25, 0.06266, 0.25, 0.06266, 0.375, 0.0, 0.375, 0.06266, 0.25, 0.1253, 0.25, 0.1253, 0.375, 0.06266, 0.375, 0.376, 0.125, 0.4387, 0.125, 0.4387, 0.25, 0.376, 0.25, 0.376, 0.0, 0.4387, 0.0, 0.4387, 0.125, 0.376, 0.125, 0.4387, 0.0, 0.5013, 0.0, 0.5013, 0.125, 0.4387, 0.125, 0.2507, 0.125, 0.3133, 0.125, 0.3133, 0.25, 0.2507, 0.25, 0.2507, 0.0, 0.3133, 0.0, 0.3133, 0.125, 0.2507, 0.125, 0.3133, 0.0, 0.376, 0.0, 0.376, 0.125, 0.3133, 0.125, 0.2507, 0.375, 0.3133, 0.375, 0.3133, 0.5, 0.2507, 0.5, 0.2507, 0.25, 0.3133, 0.25, 0.3133, 0.375, 0.2507, 0.375, 0.3133, 0.25, 0.376, 0.25, 0.376, 0.375, 0.3133, 0.375, 0.0, 0.75, 0.0, 0.875, 0.0, 0.875, 0.0, 0.75, 0.0, 0.75, 0.0, 0.875, 0.0, 0.875, 0.0, 0.75, 0.0, 0.875, 0.0, 1.0, 0.0, 1.0, 0.0, 0.875, 0.0, 0.5, 0.0, 0.625, 0.0, 0.625, 0.0, 0.5, 0.0, 0.5, 0.0, 0.625, 0.0, 0.625, 0.0, 0.5, 0.0, 0.625, 0.0, 0.75, 0.0, 0.75, 0.0, 0.625, 0.0, 0.5, 0.0, 0.625, 0.0, 0.625, 0.0, 0.5, 0.0, 0.5, 0.0, 0.625, 0.0, 0.625, 0.0, 0.5, 0.0, 0.625, 0.0, 0.75, 0.0, 0.75, 0.0, 0.625, 0.0, 0.75, 0.0, 0.875, 0.0, 0.875, 0.0, 0.75, 0.0, 0.75, 0.0, 0.875, 0.0, 0.875, 0.0, 0.75, 0.0, 0.875, 0.0, 1.0, 0.0, 1.0, 0.0, 0.875, 0.0, 0.5, 0.0, 0.625, 0.0, 0.625, 0.0, 0.5, 0.0, 0.5, 0.0, 0.625, 0.0, 0.625, 0.0, 0.5, 0.0, 0.625, 0.0, 0.75, 0.0, 0.75, 0.0, 0.625, 0.0, 0.5, 0.0, 0.625, 0.0, 0.625, 0.0, 0.5, 0.0, 0.5, 0.0, 0.625, 0.0, 0.625, 0.0, 0.5, 0.0, 0.625, 0.0, 0.75, 0.0, 0.75, 0.0, 0.625, 0.0, 0.5, 0.0, 0.5, 0.0, 0.5, 0.0, 0.5, 0.0, 0.5, 0.0, 0.5, 0.0, 0.5, 0.0, 0.5, 0.0, 0.5, 0.0, 0.5, 0.0, 0.5, 0.0, 0.5, 0.0, 0.5, 0.0, 0.5, 0.0, 0.5, 0.0, 0.5, 0.0, 0.5, 0.0, 0.5, 0.0, 0.5, 0.0, 0.5, 0.0, 0.5, 0.0, 0.5, 0.0, 0.5, 0.0, 0.5, 0.0, 0.5, 0.0, 0.5, 0.0, 0.5, 0.0, 0.5, 0.0, 0.5, 0.0, 0.5, 0.0, 0.5, 0.0, 0.5, 0.0, 0.5, 0.0, 0.5, 0.0, 0.5, 0.0, 0.5, 0.0, 0.5, 0.0, 0.5, 0.0, 0.5, 0.0, 0.5, 0.0, 0.5, 0.0, 0.5, 0.0, 0.5, 0.0, 0.5, 0.0, 0.5, 0.0, 0.5, 0.0, 0.5, 0.0, 0.5, 0.0, 0.5, 0.0, 0.5, 0.0, 0.5, 0.0, 0.5, 0.0, 0.5, 0.0, 0.5, 0.0, 0.5, 0.0, 0.5, 0.0, 0.5, 0.0, 0.5, 0.0, 0.5, 0.0, 0.5, 0.0, 0.5, 0.0, 0.5, 0.0, 0.5, 0.0, 0.5, 0.0, 0.5, 0.0, 0.5, 0.0, 0.5, 0.0, 0.5, 0.0, 0.5, 0.0, 0.5, 0.0, 0.5, 0.0, 0.5, 0.0, 0.5, 0.0, 0.5, 0.0, 0.5, 0.0, 0.5, 0.0, 0.5, 0.0, 0.5, 0.0, 0.5, 0.0, 0.5, 0.0, 0.5, 0.0, 0.5, 0.0, 0.5, 0.0, 0.5, 0.0, 0.5, 0.0, 0.5, 0.0, 0.5, 0.0, 0.5, 0.0, 0.5, 0.0, 0.5, 0.0, 0.5, 0.0, 0.5, 0.0, 0.5, 0.0, 0.5, 0.0, 0.5, 0.0, 0.5, 0.0, 0.5, 0.0, 0.5, 0.0, 0.5, 0.0, 0.5, 0.0, 0.5, 0.0, 0.5, 0.0, 0.5, 0.0, 0.5, 0.0, 0.5, 0.0, 0.5, 0.0, 0.5, 0.0, 0.5, 0.0, 0.5, 0.0, 0.5, 0.0, 0.5, 0.0, 0.5, 0.0, 0.5, 0.0, 0.5, 0.0, 0.5, 0.0, 0.5, 0.0, 0.5, 0.0, 0.5, 0.0, 0.5, 0.0, 0.5, 0.0, 0.5, 0.0, 0.5, 0.0, 0.5, 0.0, 0.5, 0.0, 0.5, 0.0, 0.5, 0.0, 0.5, 0.0, 0.5, 0.0, 0.5, 0.0, 0.5, 0.0, 0.5, 0.0, 0.5, 0.0, 0.5, 0.0, 0.5, 0.0, 0.5, 0.0, 0.5, 0.0, 0.5, 0.0, 0.5, 0.0, 0.5, 0.0, 0.5, 0.0, 0.5, 0.0, 0.5, 0.0, 0.5, 0.0, 0.5, 0.0, 0.5, 0.0, 0.5, 0.0, 0.5, 0.0, 0.5, 0.0, 0.5, 0.0, 0.5, 0.0, 0.5, 0.0, 0.5, 0.0, 0.5, 0.0, 0.5, 0.0, 0.5, 0.0, 0.5, 0.0, 0.5, 0.0, 0.5, 0.0, 0.5, 0.0, 0.5, 0.0, 0.5, 0.0, 0.5, 0.0, 0.5, 0.0, 0.5, 0.0, 0.5, 0.0, 0.5, 0.0, 0.5, 0.0, 0.5, 0.0, 0.5, 0.0, 0.5, 0.0, 0.5, 0.0, 0.5, 0.0, 0.5, 0.0, 0.5, 0.0, 0.5, 0.0, 0.5, 0.0, 0.5, 0.0, 0.5, 0.0, 0.5, 0.0, 0.5, 0.0, 0.5, 0.0, 0.5, 0.0, 0.5, 0.0, 0.5, 0.0, 0.5, 0.0, 0.5, 0.0, 0.5, 0.0, 0.5, 0.0, 0.5, 0.0, 0.5, 0.0, 0.5, 0.0, 0.5, 0.0, 0.75, 0.0, 0.875, 0.0, 0.875, 0.0, 0.75, 0.0, 0.75, 0.0, 0.875, 0.0, 0.875, 0.0, 0.75, 0.0, 0.875, 0.0, 1.0, 0.0, 1.0, 0.0, 0.875, 0.0, 0.75, 0.0, 0.875, 0.0, 0.875, 0.0, 0.75, 0.0, 0.75, 0.0, 0.875, 0.0, 0.875, 0.0, 0.75, 0.0, 0.875, 0.0, 1.0, 0.0, 1.0, 0.0, 0.875, 0.376, 0.375, 0.4387, 0.375, 0.4387, 0.5, 0.376, 0.5, 0.376, 0.25, 0.4387, 0.25, 0.4387, 0.375, 0.376, 0.375, 0.4387, 0.25, 0.5013, 0.25, 0.5013, 0.375, 0.4387, 0.375, 0.1253, 0.375, 0.188, 0.375, 0.188, 0.5, 0.1253, 0.5, 0.1253, 0.25, 0.188, 0.25, 0.188, 0.375, 0.1253, 0.375, 0.188, 0.25, 0.2507, 0.25, 0.2507, 0.375, 0.188, 0.375, 0.376, 0.875, 0.4387, 0.875, 0.4387, 1.0, 0.376, 1.0, 0.376, 0.75, 0.4387, 0.75, 0.4387, 0.875, 0.376, 0.875, 0.4387, 0.75, 0.5013, 0.75, 0.5013, 0.875, 0.4387, 0.875, 0.1253, 0.875, 0.188, 0.875, 0.188, 1.0, 0.1253, 1.0, 0.1253, 0.75, 0.188, 0.75, 0.188, 0.875, 0.1253, 0.875, 0.188, 0.75, 0.2507, 0.75, 0.2507, 0.875, 0.188, 0.875, 0.0, 0.5, 0.0, 0.5, 0.0, 0.5, 0.0, 0.5, 0.0, 0.5, 0.0, 0.5, 0.0, 0.5, 0.0, 0.5, 0.0, 1.0, 0.0, 1.0, 0.0, 1.0, 0.0, 1.0, 0.376, 0.0, 0.376, 0.0, 0.376, 0.0, 0.376, 0.0, 0.0, 0.5, 0.0, 0.5, 0.0, 0.5, 0.0, 0.5, 0.0, 0.5, 0.0, 0.5, 0.0, 0.5, 0.0, 0.5, 0.0, 0.0, 0.0, 0.0, 0.0, 0.0, 0.0, 0.0, 0.0, 0.5, 0.0, 0.5, 0.0, 0.5, 0.0, 0.5, 0.0, 0.625, 0.0, 0.5, 0.0, 0.5, 0.0, 0.625, 0.376, 0.0, 0.376, 0.0, 0.376, 0.0, 0.376, 0.0, 0.0, 0.5, 0.0, 0.5, 0.0, 0.5, 0.0, 0.5, 0.0, 0.5, 0.0, 0.5, 0.0, 0.5, 0.0, 0.5, 0.0, 1.0, 0.0, 1.0, 0.0, 1.0, 0.0, 1.0, 0.0, 0.25, 0.0, 0.125, 0.0, 0.125, 0.0, 0.25, 0.0, 0.0, 0.0, 0.0, 0.0, 0.0, 0.0, 0.0, 0.0, 0.5, 0.0, 0.5, 0.0, 0.5, 0.0, 0.5, 0.0, 1.0, 0.0, 1.0, 0.0, 1.0, 0.0, 1.0, 0.0, 0.5, 0.0, 0.5, 0.0, 0.5, 0.0, 0.5, 0.0, 0.5, 0.0, 0.5, 0.0, 0.5, 0.0, 0.5, 0.0, 0.5, 0.0, 0.5, 0.0, 0.5, 0.0, 0.5, 0.376, 1.0, 0.3133, 1.0, 0.3133, 1.0, 0.376, 1.0, 0.0, 0.5, 0.0, 0.5, 0.0, 0.5, 0.0, 0.5, 0.0, 0.875, 0.0, 0.75, 0.0, 0.75, 0.0, 0.875, 0.0, 0.5, 0.0, 0.5, 0.0, 0.5, 0.0, 0.5, 0.0, 0.5, 0.0, 0.5, 0.0, 0.5, 0.0, 0.5, 0.1253, 1.0, 0.06266, 1.0, 0.06266, 1.0, 0.1253, 1.0, 0.0, 0.5, 0.0, 0.5, 0.0, 0.5, 0.0, 0.5, 0.0, 1.0, 0.0, 1.0, 0.0, 1.0, 0.0, 1.0, 0.0, 0.5, 0.0, 0.375, 0.0, 0.375, 0.0, 0.5, 0.0, 0.5, 0.0, 0.5, 0.0, 0.5, 0.0, 0.5, 0.376, 0.0, 0.4387, 0.0, 0.4387, 0.0, 0.376, 0.0, 0.0, 0.5, 0.0, 0.5, 0.0, 0.5, 0.0, 0.5, 0.0, 0.5, 0.0, 0.5, 0.0, 0.5, 0.0, 0.5, 0.5013, 1.0, 0.4387, 1.0, 0.4387, 1.0, 0.5013, 1.0, 0.0, 0.5, 0.0, 0.5, 0.0, 0.5, 0.0, 0.5, 0.376, 0.0, 0.376, 0.0, 0.376, 0.0, 0.376, 0.0, 0.0, 0.5, 0.0, 0.5, 0.0, 0.5, 0.0, 0.5, 0.0, 0.5, 0.0, 0.5, 0.0, 0.5, 0.0, 0.5, 0.2507, 1.0, 0.188, 1.0, 0.188, 1.0, 0.2507, 1.0, 0.0, 0.5, 0.0, 0.5, 0.0, 0.5, 0.0, 0.5, 0.0, 0.0, 0.0, 0.0, 0.0, 0.0, 0.0, 0.0, 0.0, 0.5, 0.0, 0.5, 0.0, 0.5, 0.0, 0.5, 0.0, 0.5, 0.0, 0.5, 0.0, 0.5, 0.0, 0.5, 0.1253, 0.0, 0.188, 0.0, 0.188, 0.0, 0.1253, 0.0, 0.376, 0.0, 0.376, 0.0, 0.376, 0.0, 0.376, 0.0, 0.0, 0.5, 0.0, 0.5, 0.0, 0.5, 0.0, 0.5, 0.0, 0.5, 0.0, 0.5, 0.0, 0.5, 0.0, 0.5, 0.0, 0.125, 0.0, 0.0, 0.0, 0.0, 0.0, 0.125, 0.0, 0.0, 0.06266, 0.0, 0.06266, 0.0, 0.0, 0.0, 0.0, 0.0, 0.0, 0.0, 0.0, 0.0, 0.0, 0.0, 0.0, 0.5, 0.0, 0.5, 0.0, 0.5, 0.0, 0.5, 0.0, 0.5, 0.0, 0.5, 0.0, 0.5, 0.0, 0.5, 0.2507, 0.0, 0.3133, 0.0, 0.3133, 0.0, 0.2507, 0.0, 0.0, 0.5, 0.0, 0.5, 0.0, 0.5, 0.0, 0.5, 0.3133, 1.0, 0.2507, 1.0, 0.2507, 1.0, 0.3133, 1.0, 0.0, 0.5, 0.0, 0.5, 0.0, 0.5, 0.0, 0.5, 0.0, 0.5, 0.0, 0.5, 0.0, 0.5, 0.0, 0.5, 0.0, 1.0, 0.0, 1.0, 0.0, 1.0, 0.0, 1.0, 0.06266, 1.0, 0.0, 1.0, 0.0, 1.0, 0.06266, 1.0, 0.376, 0.0, 0.376, 0.0, 0.376, 0.0, 0.376, 0.0, 0.0, 0.5, 0.0, 0.5, 0.0, 0.5, 0.0, 0.5, 0.0, 0.375, 0.0, 0.25, 0.0, 0.25, 0.0, 0.375, 0.0, 0.5, 0.0, 0.5, 0.0, 0.5, 0.0, 0.5, 0.4387, 0.0, 0.5013, 0.0, 0.5013, 0.0, 0.4387, 0.0, 0.0, 0.0, 0.0, 0.0, 0.0, 0.0, 0.0, 0.0, 0.0, 0.5, 0.0, 0.5, 0.0, 0.5, 0.0, 0.5, 0.0, 0.75, 0.0, 0.625, 0.0, 0.625, 0.0, 0.75, 0.0, 0.5, 0.0, 0.5, 0.0, 0.5, 0.0, 0.5, 0.4387, 1.0, 0.376, 1.0, 0.376, 1.0, 0.4387, 1.0, 0.0, 1.0, 0.0, 1.0, 0.0, 1.0, 0.0, 1.0, 0.376, 0.0, 0.376, 0.0, 0.376, 0.0, 0.376, 0.0, 0.0, 0.5, 0.0, 0.5, 0.0, 0.5, 0.0, 0.5, 0.0, 1.0, 0.0, 1.0, 0.0, 1.0, 0.0, 1.0, 0.188, 1.0, 0.1253, 1.0, 0.1253, 1.0, 0.188, 1.0, 0.0, 0.0, 0.0, 0.0, 0.0, 0.0, 0.0, 0.0, 0.0, 0.5, 0.0, 0.5, 0.0, 0.5, 0.0, 0.5, 0.0, 1.0, 0.0, 0.875, 0.0, 0.875, 0.0, 1.0, 0.0, 0.5, 0.0, 0.5, 0.0, 0.5, 0.0, 0.5, 0.188, 0.0, 0.2507, 0.0, 0.2507, 0.0, 0.188, 0.0, 0.0, 1.0, 0.0, 1.0, 0.0, 1.0, 0.0, 1.0, 0.0, 0.5, 0.0, 0.5, 0.0, 0.5, 0.0, 0.5, 0.06266, 0.0, 0.1253, 0.0, 0.1253, 0.0, 0.06266, 0.0, 0.3133, 0.0, 0.376, 0.0, 0.376, 0.0, 0.3133, 0.0, 0.0, 0.5, 0.0, 0.5, 0.0, 0.5, 0.0, 0.5, 0.0, 0.5, 0.0, 0.5, 0.0, 0.5, 0.0, 0.5, 0.0, 0.5, 0.0, 0.5, 0.0, 0.5, 0.0, 0.5, 0.0, 0.5, 0.0, 0.5, 0.0, 0.5, 0.0, 0.5, 0.3133, 0.0, 0.376, 0.0, 0.376, 0.0, 0.3133, 0.0, 0.3133, 0.0, 0.376, 0.0, 0.376, 0.0, 0.3133, 0.0, 0.3133, 0.0, 0.376, 0.0, 0.376, 0.0, 0.3133, 0.0, 0.06266, 0.0, 0.1253, 0.0, 0.1253, 0.0, 0.06266, 0.0, 0.06266, 0.0, 0.1253, 0.0, 0.1253, 0.0, 0.06266, 0.0, 0.06266, 0.0, 0.1253, 0.0, 0.1253, 0.0, 0.06266, 0.0, 0.0, 0.5, 0.0, 0.5, 0.0, 0.5, 0.0, 0.5, 0.0, 0.5, 0.0, 0.5, 0.0, 0.5, 0.0, 0.5, 0.0, 0.5, 0.0, 0.5, 0.0, 0.5, 0.0, 0.5, 0.0, 1.0, 0.0, 1.0, 0.0, 1.0, 0.0, 1.0, 0.0, 1.0, 0.0, 1.0, 0.0, 1.0, 0.0, 1.0, 0.0, 1.0, 0.0, 1.0, 0.0, 1.0, 0.0, 1.0, 0.188, 0.0, 0.2507, 0.0, 0.2507, 0.0, 0.188, 0.0, 0.188, 0.0, 0.2507, 0.0, 0.2507, 0.0, 0.188, 0.0, 0.188, 0.0, 0.2507, 0.0, 0.2507, 0.0, 0.188, 0.0, 0.0, 0.5, 0.0, 0.5, 0.0, 0.5, 0.0, 0.5, 0.0, 0.5, 0.0, 0.5, 0.0, 0.5, 0.0, 0.5, 0.0, 0.5, 0.0, 0.5, 0.0, 0.5, 0.0, 0.5, 0.0, 1.0, 0.0, 0.875, 0.0, 0.875, 0.0, 1.0, 0.0, 1.0, 0.0, 0.875, 0.0, 0.875, 0.0, 1.0, 0.0, 1.0, 0.0, 0.875, 0.0, 0.875, 0.0, 1.0, 0.0, 0.5, 0.0, 0.5, 0.0, 0.5, 0.0, 0.5, 0.0, 0.5, 0.0, 0.5, 0.0, 0.5, 0.0, 0.5, 0.0, 0.5, 0.0, 0.5, 0.0, 0.5, 0.0, 0.5, 0.0, 0.0, 0.0, 0.0, 0.0, 0.0, 0.0, 0.0, 0.0, 0.0, 0.0, 0.0, 0.0, 0.0, 0.0, 0.0, 0.0, 0.0, 0.0, 0.0, 0.0, 0.0, 0.0, 0.0, 0.188, 1.0, 0.1253, 1.0, 0.1253, 1.0, 0.188, 1.0, 0.188, 1.0, 0.1253, 1.0, 0.1253, 1.0, 0.188, 1.0, 0.188, 1.0, 0.1253, 1.0, 0.1253, 1.0, 0.188, 1.0, 0.0, 1.0, 0.0, 1.0, 0.0, 1.0, 0.0, 1.0, 0.0, 1.0, 0.0, 1.0, 0.0, 1.0, 0.0, 1.0, 0.0, 1.0, 0.0, 1.0, 0.0, 1.0, 0.0, 1.0, 0.0, 0.5, 0.0, 0.5, 0.0, 0.5, 0.0, 0.5, 0.0, 0.5, 0.0, 0.5, 0.0, 0.5, 0.0, 0.5, 0.0, 0.5, 0.0, 0.5, 0.0, 0.5, 0.0, 0.5, 0.376, 0.0, 0.376, 0.0, 0.376, 0.0, 0.376, 0.0, 0.376, 0.0, 0.376, 0.0, 0.376, 0.0, 0.376, 0.0, 0.376, 0.0, 0.376, 0.0, 0.376, 0.0, 0.376, 0.0, 0.0, 1.0, 0.0, 1.0, 0.0, 1.0, 0.0, 1.0, 0.0, 1.0, 0.0, 1.0, 0.0, 1.0, 0.0, 1.0, 0.0, 1.0, 0.0, 1.0, 0.0, 1.0, 0.0, 1.0, 0.4387, 1.0, 0.376, 1.0, 0.376, 1.0, 0.4387, 1.0, 0.4387, 1.0, 0.376, 1.0, 0.376, 1.0, 0.4387, 1.0, 0.4387, 1.0, 0.376, 1.0, 0.376, 1.0, 0.4387, 1.0, 0.0, 0.5, 0.0, 0.5, 0.0, 0.5, 0.0, 0.5, 0.0, 0.5, 0.0, 0.5, 0.0, 0.5, 0.0, 0.5, 0.0, 0.5, 0.0, 0.5, 0.0, 0.5, 0.0, 0.5, 0.0, 0.75, 0.0, 0.625, 0.0, 0.625, 0.0, 0.75, 0.0, 0.75, 0.0, 0.625, 0.0, 0.625, 0.0, 0.75, 0.0, 0.75, 0.0, 0.625, 0.0, 0.625, 0.0, 0.75, 0.0, 0.5, 0.0, 0.5, 0.0, 0.5, 0.0, 0.5, 0.0, 0.5, 0.0, 0.5, 0.0, 0.5, 0.0, 0.5, 0.0, 0.5, 0.0, 0.5, 0.0, 0.5, 0.0, 0.5, 0.0, 0.0, 0.0, 0.0, 0.0, 0.0, 0.0, 0.0, 0.0, 0.0, 0.0, 0.0, 0.0, 0.0, 0.0, 0.0, 0.0, 0.0, 0.0, 0.0, 0.0, 0.0, 0.0, 0.0, 0.4387, 0.0, 0.5013, 0.0, 0.5013, 0.0, 0.4387, 0.0, 0.4387, 0.0, 0.5013, 0.0, 0.5013, 0.0, 0.4387, 0.0, 0.4387, 0.0, 0.5013, 0.0, 0.5013, 0.0, 0.4387, 0.0, 0.0, 0.5, 0.0, 0.5, 0.0, 0.5, 0.0, 0.5, 0.0, 0.5, 0.0, 0.5, 0.0, 0.5, 0.0, 0.5, 0.0, 0.5, 0.0, 0.5, 0.0, 0.5, 0.0, 0.5, 0.0, 0.375, 0.0, 0.25, 0.0, 0.25, 0.0, 0.375, 0.0, 0.375, 0.0, 0.25, 0.0, 0.25, 0.0, 0.375, 0.0, 0.375, 0.0, 0.25, 0.0, 0.25, 0.0, 0.375, 0.0, 0.5, 0.0, 0.5, 0.0, 0.5, 0.0, 0.5, 0.0, 0.5, 0.0, 0.5, 0.0, 0.5, 0.0, 0.5, 0.0, 0.5, 0.0, 0.5, 0.0, 0.5, 0.0, 0.5, 0.376, 0.0, 0.376, 0.0, 0.376, 0.0, 0.376, 0.0, 0.376, 0.0, 0.376, 0.0, 0.376, 0.0, 0.376, 0.0, 0.376, 0.0, 0.376, 0.0, 0.376, 0.0, 0.376, 0.0, 0.06266, 1.0, 0.0, 1.0, 0.0, 1.0, 0.06266, 1.0, 0.06266, 1.0, 0.0, 1.0, 0.0, 1.0, 0.06266, 1.0, 0.06266, 1.0, 0.0, 1.0, 0.0, 1.0, 0.06266, 1.0, 0.0, 1.0, 0.0, 1.0, 0.0, 1.0, 0.0, 1.0, 0.0, 1.0, 0.0, 1.0, 0.0, 1.0, 0.0, 1.0, 0.0, 1.0, 0.0, 1.0, 0.0, 1.0, 0.0, 1.0, 0.0, 0.5, 0.0, 0.5, 0.0, 0.5, 0.0, 0.5, 0.0, 0.5, 0.0, 0.5, 0.0, 0.5, 0.0, 0.5, 0.0, 0.5, 0.0, 0.5, 0.0, 0.5, 0.0, 0.5, 0.0, 0.5, 0.0, 0.5, 0.0, 0.5, 0.0, 0.5, 0.0, 0.5, 0.0, 0.5, 0.0, 0.5, 0.0, 0.5, 0.0, 0.5, 0.0, 0.5, 0.0, 0.5, 0.0, 0.5, 0.3133, 1.0, 0.2507, 1.0, 0.2507, 1.0, 0.3133, 1.0, 0.3133, 1.0, 0.2507, 1.0, 0.2507, 1.0, 0.3133, 1.0, 0.3133, 1.0, 0.2507, 1.0, 0.2507, 1.0, 0.3133, 1.0, 0.0, 0.5, 0.0, 0.5, 0.0, 0.5, 0.0, 0.5, 0.0, 0.5, 0.0, 0.5, 0.0, 0.5, 0.0, 0.5, 0.0, 0.5, 0.0, 0.5, 0.0, 0.5, 0.0, 0.5, 0.2507, 0.0, 0.3133, 0.0, 0.3133, 0.0, 0.2507, 0.0, 0.2507, 0.0, 0.3133, 0.0, 0.3133, 0.0, 0.2507, 0.0, 0.2507, 0.0, 0.3133, 0.0, 0.3133, 0.0, 0.2507, 0.0, 0.0, 0.5, 0.0, 0.5, 0.0, 0.5, 0.0, 0.5, 0.0, 0.5, 0.0, 0.5, 0.0, 0.5, 0.0, 0.5, 0.0, 0.5, 0.0, 0.5, 0.0, 0.5, 0.0, 0.5, 0.0, 0.5, 0.0, 0.5, 0.0, 0.5, 0.0, 0.5, 0.0, 0.5, 0.0, 0.5, 0.0, 0.5, 0.0, 0.5, 0.0, 0.5, 0.0, 0.5, 0.0, 0.5, 0.0, 0.5, 0.0, 0.0, 0.0, 0.0, 0.0, 0.0, 0.0, 0.0, 0.0, 0.0, 0.0, 0.0, 0.0, 0.0, 0.0, 0.0, 0.0, 0.0, 0.0, 0.0, 0.0, 0.0, 0.0, 0.0, 0.0, 0.0, 0.06266, 0.0, 0.06266, 0.0, 0.0, 0.0, 0.0, 0.0, 0.06266, 0.0, 0.06266, 0.0, 0.0, 0.0, 0.0, 0.0, 0.06266, 0.0, 0.06266, 0.0, 0.0, 0.0, 0.0, 0.125, 0.0, 0.0, 0.0, 0.0, 0.0, 0.125, 0.0, 0.125, 0.0, 0.0, 0.0, 0.0, 0.0, 0.125, 0.0, 0.125, 0.0, 0.0, 0.0, 0.0, 0.0, 0.125, 0.0, 0.5, 0.0, 0.5, 0.0, 0.5, 0.0, 0.5, 0.0, 0.5, 0.0, 0.5, 0.0, 0.5, 0.0, 0.5, 0.0, 0.5, 0.0, 0.5, 0.0, 0.5, 0.0, 0.5, 0.0, 0.5, 0.0, 0.5, 0.0, 0.5, 0.0, 0.5, 0.0, 0.5, 0.0, 0.5, 0.0, 0.5, 0.0, 0.5, 0.0, 0.5, 0.0, 0.5, 0.0, 0.5, 0.0, 0.5, 0.376, 0.0, 0.376, 0.0, 0.376, 0.0, 0.376, 0.0, 0.376, 0.0, 0.376, 0.0, 0.376, 0.0, 0.376, 0.0, 0.376, 0.0, 0.376, 0.0, 0.376, 0.0, 0.376, 0.0, 0.1253, 0.0, 0.188, 0.0, 0.188, 0.0, 0.1253, 0.0, 0.1253, 0.0, 0.188, 0.0, 0.188, 0.0, 0.1253, 0.0, 0.1253, 0.0, 0.188, 0.0, 0.188, 0.0, 0.1253, 0.0, 0.0, 0.5, 0.0, 0.5, 0.0, 0.5, 0.0, 0.5, 0.0, 0.5, 0.0, 0.5, 0.0, 0.5, 0.0, 0.5, 0.0, 0.5, 0.0, 0.5, 0.0, 0.5, 0.0, 0.5, 0.0, 0.5, 0.0, 0.5, 0.0, 0.5, 0.0, 0.5, 0.0, 0.5, 0.0, 0.5, 0.0, 0.5, 0.0, 0.5, 0.0, 0.5, 0.0, 0.5, 0.0, 0.5, 0.0, 0.5, 0.0, 0.0, 0.0, 0.0, 0.0, 0.0, 0.0, 0.0, 0.0, 0.0, 0.0, 0.0, 0.0, 0.0, 0.0, 0.0, 0.0, 0.0, 0.0, 0.0, 0.0, 0.0, 0.0, 0.0, 0.0, 0.5, 0.0, 0.5, 0.0, 0.5, 0.0, 0.5, 0.0, 0.5, 0.0, 0.5, 0.0, 0.5, 0.0, 0.5, 0.0, 0.5, 0.0, 0.5, 0.0, 0.5, 0.0, 0.5, 0.2507, 1.0, 0.188, 1.0, 0.188, 1.0, 0.2507, 1.0, 0.2507, 1.0, 0.188, 1.0, 0.188, 1.0, 0.2507, 1.0, 0.2507, 1.0, 0.188, 1.0, 0.188, 1.0, 0.2507, 1.0, 0.0, 0.5, 0.0, 0.5, 0.0, 0.5, 0.0, 0.5, 0.0, 0.5, 0.0, 0.5, 0.0, 0.5, 0.0, 0.5, 0.0, 0.5, 0.0, 0.5, 0.0, 0.5, 0.0, 0.5, 0.0, 0.5, 0.0, 0.5, 0.0, 0.5, 0.0, 0.5, 0.0, 0.5, 0.0, 0.5, 0.0, 0.5, 0.0, 0.5, 0.0, 0.5, 0.0, 0.5, 0.0, 0.5, 0.0, 0.5, 0.376, 0.0, 0.376, 0.0, 0.376, 0.0, 0.376, 0.0, 0.376, 0.0, 0.376, 0.0, 0.376, 0.0, 0.376, 0.0, 0.376, 0.0, 0.376, 0.0, 0.376, 0.0, 0.376, 0.0, 0.0, 0.5, 0.0, 0.5, 0.0, 0.5, 0.0, 0.5, 0.0, 0.5, 0.0, 0.5, 0.0, 0.5, 0.0, 0.5, 0.0, 0.5, 0.0, 0.5, 0.0, 0.5, 0.0, 0.5, 0.5013, 1.0, 0.4387, 1.0, 0.4387, 1.0, 0.5013, 1.0, 0.5013, 1.0, 0.4387, 1.0, 0.4387, 1.0, 0.5013, 1.0, 0.5013, 1.0, 0.4387, 1.0, 0.4387, 1.0, 0.5013, 1.0, 0.0, 0.5, 0.0, 0.5, 0.0, 0.5, 0.0, 0.5, 0.0, 0.5, 0.0, 0.5, 0.0, 0.5, 0.0, 0.5, 0.0, 0.5, 0.0, 0.5, 0.0, 0.5, 0.0, 0.5, 0.0, 0.5, 0.0, 0.5, 0.0, 0.5, 0.0, 0.5, 0.0, 0.5, 0.0, 0.5, 0.0, 0.5, 0.0, 0.5, 0.0, 0.5, 0.0, 0.5, 0.0, 0.5, 0.0, 0.5, 0.376, 0.0, 0.4387, 0.0, 0.4387, 0.0, 0.376, 0.0, 0.376, 0.0, 0.4387, 0.0, 0.4387, 0.0, 0.376, 0.0, 0.376, 0.0, 0.4387, 0.0, 0.4387, 0.0, 0.376, 0.0, 0.0, 0.5, 0.0, 0.5, 0.0, 0.5, 0.0, 0.5, 0.0, 0.5, 0.0, 0.5, 0.0, 0.5, 0.0, 0.5, 0.0, 0.5, 0.0, 0.5, 0.0, 0.5, 0.0, 0.5, 0.0, 0.5, 0.0, 0.375, 0.0, 0.375, 0.0, 0.5, 0.0, 0.5, 0.0, 0.375, 0.0, 0.375, 0.0, 0.5, 0.0, 0.5, 0.0, 0.375, 0.0, 0.375, 0.0, 0.5, 0.0, 1.0, 0.0, 1.0, 0.0, 1.0, 0.0, 1.0, 0.0, 1.0, 0.0, 1.0, 0.0, 1.0, 0.0, 1.0, 0.0, 1.0, 0.0, 1.0, 0.0, 1.0, 0.0, 1.0, 0.0, 0.5, 0.0, 0.5, 0.0, 0.5, 0.0, 0.5, 0.0, 0.5, 0.0, 0.5, 0.0, 0.5, 0.0, 0.5, 0.0, 0.5, 0.0, 0.5, 0.0, 0.5, 0.0, 0.5, 0.1253, 1.0, 0.06266, 1.0, 0.06266, 1.0, 0.1253, 1.0, 0.1253, 1.0, 0.06266, 1.0, 0.06266, 1.0, 0.1253, 1.0, 0.1253, 1.0, 0.06266, 1.0, 0.06266, 1.0, 0.1253, 1.0, 0.0, 0.5, 0.0, 0.5, 0.0, 0.5, 0.0, 0.5, 0.0, 0.5, 0.0, 0.5, 0.0, 0.5, 0.0, 0.5, 0.0, 0.5, 0.0, 0.5, 0.0, 0.5, 0.0, 0.5, 0.0, 0.5, 0.0, 0.5, 0.0, 0.5, 0.0, 0.5, 0.0, 0.5, 0.0, 0.5, 0.0, 0.5, 0.0, 0.5, 0.0, 0.5, 0.0, 0.5, 0.0, 0.5, 0.0, 0.5, 0.0, 0.875, 0.0, 0.75, 0.0, 0.75, 0.0, 0.875, 0.0, 0.875, 0.0, 0.75, 0.0, 0.75, 0.0, 0.875, 0.0, 0.875, 0.0, 0.75, 0.0, 0.75, 0.0, 0.875, 0.0, 0.5, 0.0, 0.5, 0.0, 0.5, 0.0, 0.5, 0.0, 0.5, 0.0, 0.5, 0.0, 0.5, 0.0, 0.5, 0.0, 0.5, 0.0, 0.5, 0.0, 0.5, 0.0, 0.5, 0.376, 1.0, 0.3133, 1.0, 0.3133, 1.0, 0.376, 1.0, 0.376, 1.0, 0.3133, 1.0, 0.3133, 1.0, 0.376, 1.0, 0.376, 1.0, 0.3133, 1.0, 0.3133, 1.0, 0.376, 1.0, 0.0, 0.5, 0.0, 0.5, 0.0, 0.5, 0.0, 0.5, 0.0, 0.5, 0.0, 0.5, 0.0, 0.5, 0.0, 0.5, 0.0, 0.5, 0.0, 0.5, 0.0, 0.5, 0.0, 0.5, 0.0, 0.5, 0.0, 0.5, 0.0, 0.5, 0.0, 0.5, 0.0, 0.5, 0.0, 0.5, 0.0, 0.5, 0.0, 0.5, 0.0, 0.5, 0.0, 0.5, 0.0, 0.5, 0.0, 0.5, 0.0, 0.5, 0.0, 0.5, 0.0, 0.5, 0.0, 0.5, 0.0, 0.5, 0.0, 0.5, 0.0, 0.5, 0.0, 0.5, 0.0, 0.5, 0.0, 0.5, 0.0, 0.5, 0.0, 0.5, 0.0, 1.0, 0.0, 1.0, 0.0, 1.0, 0.0, 1.0, 0.0, 1.0, 0.0, 1.0, 0.0, 1.0, 0.0, 1.0, 0.0, 1.0, 0.0, 1.0, 0.0, 1.0, 0.0, 1.0, 0.0, 0.5, 0.0, 0.5, 0.0, 0.5, 0.0, 0.5, 0.0, 0.5, 0.0, 0.5, 0.0, 0.5, 0.0, 0.5, 0.0, 0.5, 0.0, 0.5, 0.0, 0.5, 0.0, 0.5, 0.0, 0.0, 0.0, 0.0, 0.0, 0.0, 0.0, 0.0, 0.0, 0.0, 0.0, 0.0, 0.0, 0.0, 0.0, 0.0, 0.0, 0.0, 0.0, 0.0, 0.0, 0.0, 0.0, 0.0, 0.0, 0.25, 0.0, 0.125, 0.0, 0.125, 0.0, 0.25, 0.0, 0.25, 0.0, 0.125, 0.0, 0.125, 0.0, 0.25, 0.0, 0.25, 0.0, 0.125, 0.0, 0.125, 0.0, 0.25, 0.0, 1.0, 0.0, 1.0, 0.0, 1.0, 0.0, 1.0, 0.0, 1.0, 0.0, 1.0, 0.0, 1.0, 0.0, 1.0, 0.0, 1.0, 0.0, 1.0, 0.0, 1.0, 0.0, 1.0, 0.0, 0.5, 0.0, 0.5, 0.0, 0.5, 0.0, 0.5, 0.0, 0.5, 0.0, 0.5, 0.0, 0.5, 0.0, 0.5, 0.0, 0.5, 0.0, 0.5, 0.0, 0.5, 0.0, 0.5, 0.0, 0.5, 0.0, 0.5, 0.0, 0.5, 0.0, 0.5, 0.0, 0.5, 0.0, 0.5, 0.0, 0.5, 0.0, 0.5, 0.0, 0.5, 0.0, 0.5, 0.0, 0.5, 0.0, 0.5, 0.376, 0.0, 0.376, 0.0, 0.376, 0.0, 0.376, 0.0, 0.376, 0.0, 0.376, 0.0, 0.376, 0.0, 0.376, 0.0, 0.376, 0.0, 0.376, 0.0, 0.376, 0.0, 0.376, 0.0, 0.0, 0.625, 0.0, 0.5, 0.0, 0.5, 0.0, 0.625, 0.0, 0.625, 0.0, 0.5, 0.0, 0.5, 0.0, 0.625, 0.0, 0.625, 0.0, 0.5, 0.0, 0.5, 0.0, 0.625, 0.0, 0.5, 0.0, 0.5, 0.0, 0.5, 0.0, 0.5, 0.0, 0.5, 0.0, 0.5, 0.0, 0.5, 0.0, 0.5, 0.0, 0.5, 0.0, 0.5, 0.0, 0.5, 0.0, 0.5, 0.0, 0.0, 0.0, 0.0, 0.0, 0.0, 0.0, 0.0, 0.0, 0.0, 0.0, 0.0, 0.0, 0.0, 0.0, 0.0, 0.0, 0.0, 0.0, 0.0, 0.0, 0.0, 0.0, 0.0, 0.0, 0.5, 0.0, 0.5, 0.0, 0.5, 0.0, 0.5, 0.0, 0.5, 0.0, 0.5, 0.0, 0.5, 0.0, 0.5, 0.0, 0.5, 0.0, 0.5, 0.0, 0.5, 0.0, 0.5, 0.0, 0.5, 0.0, 0.5, 0.0, 0.5, 0.0, 0.5, 0.0, 0.5, 0.0, 0.5, 0.0, 0.5, 0.0, 0.5, 0.0, 0.5, 0.0, 0.5, 0.0, 0.5, 0.0, 0.5, 0.376, 0.0, 0.376, 0.0, 0.376, 0.0, 0.376, 0.0, 0.376, 0.0, 0.376, 0.0, 0.376, 0.0, 0.376, 0.0, 0.376, 0.0, 0.376, 0.0, 0.376, 0.0, 0.376, 0.0, 0.0, 1.0, 0.0, 1.0, 0.0, 1.0, 0.0, 1.0, 0.0, 1.0, 0.0, 1.0, 0.0, 1.0, 0.0, 1.0, 0.0, 1.0, 0.0, 1.0, 0.0, 1.0, 0.0, 1.0, 0.0, 0.5, 0.0, 0.5, 0.0, 0.5, 0.0, 0.5, 0.0, 0.5, 0.0, 0.5, 0.0, 0.5, 0.0, 0.5, 0.0, 0.5, 0.0, 0.5, 0.0, 0.5, 0.0, 0.5, 0.0, 0.5, 0.0, 0.5, 0.0, 0.5, 0.0, 0.5, 0.0, 0.5, 0.0, 0.5, 0.0, 0.5, 0.0, 0.5, 0.0, 0.5, 0.0, 0.5, 0.0, 0.5, 0.0, 0.5])
me_plane_001.use_remesh_fix_poles = True
me_plane_001.use_remesh_preserve_attributes = False
me_plane_001.use_mirror_vertex_groups = False
me_plane_001.update()
arm_metarig = bpy.data.armatures.new('metarig')  # bones are not reproduced

# ---- objects
ob_light = bpy.data.objects.new('Light', light_light)
ob_camera = bpy.data.objects.new('Camera', cam_camera)
ob_empty = bpy.data.objects.new('Empty', None)
ob_plane = bpy.data.objects.new('Plane', me_plane_001)
ob_metarig = bpy.data.objects.new('metarig', arm_metarig)

# ---- transforms, parenting, visibility, modifiers, constraints
ob_light.location = (4.076, 1.005, 5.904)
ob_light.rotation_euler = (0.6503, 0.05522, 1.866)
ob_light.lock_rotations_4d = False
ob_light.empty_display_type = 'ARROWS'
ob_light.color = (0.0, 0.0, 0.0, 0.0)
ob_light.lineart.crease_threshold = 0.0
ob_camera.location = (7.359, -6.926, 4.958)
ob_camera.rotation_euler = (1.109, 0.0, 0.8149)
ob_camera.lock_rotations_4d = False
ob_camera.empty_display_type = 'ARROWS'
ob_camera.color = (0.0, 0.0, 0.0, 0.0)
ob_camera.display_type = 'WIRE'
ob_camera.lineart.crease_threshold = 0.0
ob_empty.location = (0.0, 0.0, 0.0)
ob_empty.delta_location = (0.03351, 0.0, 0.0)
ob_empty.delta_rotation_euler = (1.571, -0.0, 0.0)
ob_empty.delta_scale = (0.3594, 0.3594, 0.3594)
ob_empty.empty_display_type = 'IMAGE'
ob_empty.empty_display_size = 5.0
ob_empty.lineart.crease_threshold = 0.0
ob_plane.location = (0.0, 0.0, 0.0)
ob_plane.delta_rotation_euler = (1.571, -0.0, 0.0)
ob_plane.lineart.crease_threshold = 0.0
_vg = ob_plane.vertex_groups.new(name='Hand')
_vg = ob_plane.vertex_groups.new(name='Arm')
_m = ob_plane.modifiers.new('Mirror', 'MIRROR')
_m.use_clip = True
_m.merge_threshold = 0.01
ob_metarig.location = (0.01409, -0.07696, -0.9872)
ob_metarig.scale = (1.005, 1.005, 1.005)
ob_metarig.show_in_front = True
ob_metarig.lineart.crease_threshold = 0.0

# ---- collection membership
col_collection.objects.link(ob_light)
col_collection.objects.link(ob_camera)
col_collection.objects.link(ob_empty)
col_collection.objects.link(ob_plane)
col_collection.objects.link(ob_metarig)

# ---- scene / render settings (as saved in the file)
scene.camera = ob_camera
scene.frame_start = 1; scene.frame_end = 250; scene.frame_set(1)
scene.render.engine = 'BLENDER_EEVEE_NEXT'
scene.cycles.use_denoising = False
scene.cycles.samples = 128
scene.cycles.sampling_pattern = 'TABULATED_SOBOL'
scene.cycles.use_adaptive_sampling = False
scene.cycles.use_light_tree = False
scene.view_settings.view_transform = 'Filmic'
bpy.context.view_layer.update()
